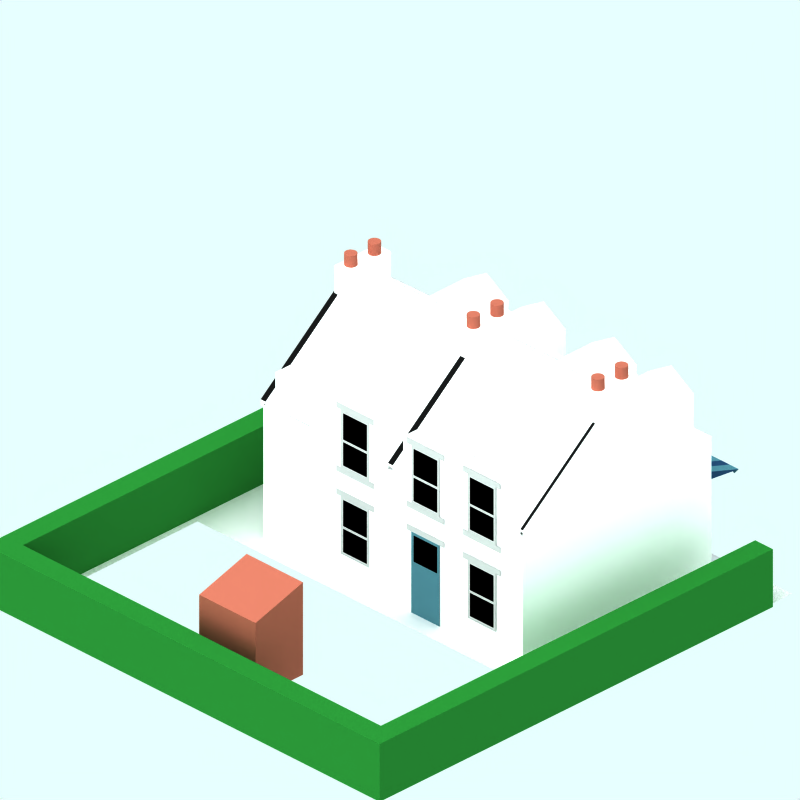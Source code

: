 # Source: 1750-book-shop-blue-snow.blend  (saved by Blender 2.56.0; exported with 4.5.12 LTS)
import bpy
from mathutils import Matrix  # noqa: F401  (used for matrix-valued properties, if any)

bpy.ops.wm.read_factory_settings(use_empty=True)
scene = bpy.context.scene
scene.name = 'z'

# ---- collections
col_collection_1 = bpy.data.collections.new('Collection 1'); scene.collection.children.link(col_collection_1)
col_collection_2 = bpy.data.collections.new('Collection 2'); scene.collection.children.link(col_collection_2)
col_collection_2.hide_render = True
col_collection_2.hide_viewport = True
col_collection_3 = bpy.data.collections.new('Collection 3'); scene.collection.children.link(col_collection_3)
col_collection_4 = bpy.data.collections.new('Collection 4'); scene.collection.children.link(col_collection_4)
col_collection_4.hide_render = True
col_collection_4.hide_viewport = True

# ---- materials (node trees are filled in below, after node groups)
mat_stone_wall = bpy.data.materials.new('Stone Wall')
mat_stone_wall.alpha_threshold = 0.0
mat_stone_wall.preview_render_type = 'CUBE'
mat_stone_wall.diffuse_color = (1.0, 0.9999, 0.9999, 1.0)
mat_stone_wall.specular_color = (1.0, 0.9999, 0.9999)
mat_stone_wall.roughness = 0.5
mat_stone_wall.line_color = (0.0, 0.0, 0.0, 1.0)
mat_interior = bpy.data.materials.new('Interior')
mat_interior.alpha_threshold = 0.0
mat_interior.preview_render_type = 'CUBE'
mat_interior.diffuse_color = (0.0001, 9.999e-05, 9.999e-05, 1.0)
mat_interior.specular_color = (1.0, 0.9999, 0.9999)
mat_interior.roughness = 0.5
mat_interior.line_color = (0.0, 0.0, 0.0, 1.0)
mat_brick = bpy.data.materials.new('Brick')
mat_brick.alpha_threshold = 0.0
mat_brick.preview_render_type = 'CUBE'
mat_brick.diffuse_color = (0.6122, 0.3304, 0.2679, 1.0)
mat_brick.specular_color = (0.0, 0.0, 0.0)
mat_brick.roughness = 0.5
mat_brick.line_color = (0.0, 0.0, 0.0, 1.0)
mat_material_001 = bpy.data.materials.new('Material.001')
mat_material_001.alpha_threshold = 0.0
mat_material_001.preview_render_type = 'CUBE'
mat_material_001.roughness = 0.5
mat_material_001.line_color = (0.0, 0.0, 0.0, 1.0)
mat_shop2_005 = bpy.data.materials.new('Shop2.005')
mat_shop2_005.alpha_threshold = 0.0
mat_shop2_005.preview_render_type = 'CUBE'
mat_shop2_005.diffuse_color = (0.118, 0.223, 0.3383, 1.0)
mat_shop2_005.specular_color = (1.0, 0.9999, 0.9999)
mat_shop2_005.roughness = 0.5
mat_shop2_005.line_color = (0.0, 0.0, 0.0, 1.0)
mat_shop2_004 = bpy.data.materials.new('Shop2.004')
mat_shop2_004.alpha_threshold = 0.0
mat_shop2_004.preview_render_type = 'CUBE'
mat_shop2_004.diffuse_color = (0.2604, 0.4366, 0.4877, 1.0)
mat_shop2_004.specular_color = (1.0, 0.9999, 0.9999)
mat_shop2_004.roughness = 0.5
mat_shop2_004.line_color = (0.0, 0.0, 0.0, 1.0)
mat_roof = bpy.data.materials.new('Roof')
mat_roof.alpha_threshold = 0.0
mat_roof.preview_render_type = 'CUBE'
mat_roof.diffuse_color = (0.6122, 0.3304, 0.2679, 1.0)
mat_roof.specular_color = (0.0, 0.0, 0.0)
mat_roof.roughness = 0.5
mat_roof.line_color = (0.0, 0.0, 0.0, 1.0)
mat_shop2_003 = bpy.data.materials.new('Shop2.003')
mat_shop2_003.alpha_threshold = 0.0
mat_shop2_003.preview_render_type = 'CUBE'
mat_shop2_003.diffuse_color = (0.2604, 0.4366, 0.4877, 1.0)
mat_shop2_003.specular_color = (1.0, 0.9999, 0.9999)
mat_shop2_003.roughness = 0.5
mat_shop2_003.line_color = (0.0, 0.0, 0.0, 1.0)
mat_windowframe = bpy.data.materials.new('WindowFrame')
mat_windowframe.alpha_threshold = 0.0
mat_windowframe.preview_render_type = 'CUBE'
mat_windowframe.diffuse_color = (0.6999, 0.7, 0.7, 1.0)
mat_windowframe.specular_color = (1.0, 0.9999, 0.9999)
mat_windowframe.roughness = 0.5
mat_windowframe.line_color = (0.0, 0.0, 0.0, 1.0)
mat_shop_text3 = bpy.data.materials.new('Shop Text3')
mat_shop_text3.alpha_threshold = 0.0
mat_shop_text3.preview_render_type = 'FLAT'
mat_shop_text3.roughness = 0.5
mat_shop_text3.line_color = (0.0, 0.0, 0.0, 1.0)
mat_material_002 = bpy.data.materials.new('Material.002')
mat_material_002.alpha_threshold = 0.0
mat_material_002.preview_render_type = 'CUBE'
mat_material_002.diffuse_color = (0.06308, 0.06308, 0.06308, 1.0)
mat_material_002.specular_color = (0.4546, 0.4405, 0.4042)
mat_material_002.roughness = 0.5
mat_material_002.line_color = (0.0, 0.0, 0.0, 1.0)
mat_pavement = bpy.data.materials.new('Pavement')
mat_pavement.alpha_threshold = 0.0
mat_pavement.preview_render_type = 'CUBE'
mat_pavement.diffuse_color = (0.8111, 0.8031, 0.8031, 1.0)
mat_pavement.specular_color = (1.0, 0.9999, 0.9999)
mat_pavement.roughness = 0.5
mat_pavement.line_color = (0.0, 0.0, 0.0, 1.0)
mat_hedge = bpy.data.materials.new('Hedge')
mat_hedge.alpha_threshold = 0.0
mat_hedge.preview_render_type = 'CUBE'
mat_hedge.diffuse_color = (0.1219, 0.4, 0.1497, 1.0)
mat_hedge.specular_color = (1.0, 0.9999, 0.9999)
mat_hedge.roughness = 0.5
mat_hedge.line_color = (0.0, 0.0, 0.0, 1.0)
mat_transparent = bpy.data.materials.new('Transparent')
mat_transparent.alpha_threshold = 0.0
mat_transparent.preview_render_type = 'FLAT'
mat_transparent.roughness = 0.5

# ---- material node trees

# ---- world
world_world = bpy.data.worlds.new('World'); scene.world = world_world
world_world.color = (0.9059, 1.0, 1.0)
world_world.use_sun_shadow = False
world_world.sun_shadow_jitter_overblur = 0.0
world_world.cycles.sampling_method = 'MANUAL'
world_world.cycles.sample_map_resolution = 256

# ---- cameras
cam_camera_001 = bpy.data.cameras.new('Camera.001')
cam_camera_001.type = 'ORTHO'
cam_camera_001.passepartout_alpha = 0.2
cam_camera_001.clip_end = 100.0
cam_camera_001.lens = 35.0
cam_camera_001.ortho_scale = 12.0
cam_camera_001.display_size = 5.91
cam_camera_001.show_passepartout = False
cam_camera_001.show_safe_areas = True
cam_camera_001.dof.focus_distance = 0.0
cam_camera_001.dof.aperture_fstop = 128.0

# ---- lights
light_lamp = bpy.data.lights.new('Lamp', 'SUN')
light_lamp.transmission_factor = 0.0
light_lamp.angle = 1.571
light_lamp.energy = 0.028
light_lamp.shadow_buffer_clip_start = 0.5
light_lamp.shadow_soft_size = 1.0
light_lamp.shadow_cascade_max_distance = 1000.0
light_lamp.cycles.use_multiple_importance_sampling = False

# ---- meshes
me_cube_019 = bpy.data.meshes.new('Cube.019')
me_cube_019.from_pydata([(-3.839, -2.071, 6.3), (-3.854, -2.083, 6.3), (-3.872, -2.092, 6.3), (-3.89, -2.098, 6.3), (-3.91, -2.1, 6.3), (-3.93, -2.098, 6.3), (-3.948, -2.092, 6.3), (-3.966, -2.083, 6.3), (-3.981, -2.071, 6.3), (-3.993, -2.056, 6.3), (-4.002, -2.038, 6.3), (-4.008, -2.02, 6.3), (-4.01, -2.0, 6.3), (-4.008, -1.98, 6.3), (-4.002, -1.962, 6.3), (-3.993, -1.944, 6.3), (-3.981, -1.929, 6.3), (-3.966, -1.917, 6.3), (-3.948, -1.908, 6.3), (-3.93, -1.902, 6.3), (-3.91, -1.9, 6.3), (-3.89, -1.902, 6.3), (-3.872, -1.908, 6.3), (-3.854, -1.917, 6.3), (-3.839, -1.929, 6.3), (-3.827, -1.944, 6.3), (-3.818, -1.962, 6.3), (-3.812, -1.98, 6.3), (-3.81, -2.0, 6.3), (-3.812, -2.02, 6.3), (-3.818, -2.038, 6.3), (-3.827, -2.056, 6.3), (-3.839, -2.071, 6.5), (-3.854, -2.083, 6.5), (-3.872, -2.092, 6.5), (-3.89, -2.098, 6.5), (-3.91, -2.1, 6.5), (-3.93, -2.098, 6.5), (-3.948, -2.092, 6.5), (-3.966, -2.083, 6.5), (-3.981, -2.071, 6.5), (-3.993, -2.056, 6.5), (-4.002, -2.038, 6.5), (-4.008, -2.02, 6.5), (-4.01, -2.0, 6.5), (-4.008, -1.98, 6.5), (-4.002, -1.962, 6.5), (-3.993, -1.944, 6.5), (-3.981, -1.929, 6.5), (-3.966, -1.917, 6.5), (-3.948, -1.908, 6.5), (-3.93, -1.902, 6.5), (-3.91, -1.9, 6.5), (-3.89, -1.902, 6.5), (-3.872, -1.908, 6.5), (-3.854, -1.917, 6.5), (-3.839, -1.929, 6.5), (-3.827, -1.944, 6.5), (-3.818, -1.962, 6.5), (-3.812, -1.98, 6.5), (-3.81, -2.0, 6.5), (-3.812, -2.02, 6.5), (-3.818, -2.038, 6.5), (-3.827, -2.056, 6.5), (-3.91, -2.0, 6.5), (-3.91, -2.5, 6.5), (-3.827, -2.556, 6.5), (-3.818, -2.538, 6.5), (-3.812, -2.52, 6.5), (-3.81, -2.5, 6.5), (-3.812, -2.48, 6.5), (-3.818, -2.462, 6.5), (-3.827, -2.444, 6.5), (-3.839, -2.429, 6.5), (-3.854, -2.417, 6.5), (-3.872, -2.408, 6.5), (-3.89, -2.402, 6.5), (-3.91, -2.4, 6.5), (-3.93, -2.402, 6.5), (-3.948, -2.408, 6.5), (-3.966, -2.417, 6.5), (-3.981, -2.429, 6.5), (-3.993, -2.444, 6.5), (-4.002, -2.462, 6.5), (-4.008, -2.48, 6.5), (-4.01, -2.5, 6.5), (-4.008, -2.52, 6.5), (-4.002, -2.538, 6.5), (-3.993, -2.556, 6.5), (-3.981, -2.571, 6.5), (-3.966, -2.583, 6.5), (-3.948, -2.592, 6.5), (-3.93, -2.598, 6.5), (-3.91, -2.6, 6.5), (-3.89, -2.598, 6.5), (-3.872, -2.592, 6.5), (-3.854, -2.583, 6.5), (-3.839, -2.571, 6.5), (-3.827, -2.556, 6.3), (-3.818, -2.538, 6.3), (-3.812, -2.52, 6.3), (-3.81, -2.5, 6.3), (-3.812, -2.48, 6.3), (-3.818, -2.462, 6.3), (-3.827, -2.444, 6.3), (-3.839, -2.429, 6.3), (-3.854, -2.417, 6.3), (-3.872, -2.408, 6.3), (-3.89, -2.402, 6.3), (-3.91, -2.4, 6.3), (-3.93, -2.402, 6.3), (-3.948, -2.408, 6.3), (-3.966, -2.417, 6.3), (-3.981, -2.429, 6.3), (-3.993, -2.444, 6.3), (-4.002, -2.462, 6.3), (-4.008, -2.48, 6.3), (-4.01, -2.5, 6.3), (-4.008, -2.52, 6.3), (-4.002, -2.538, 6.3), (-3.993, -2.556, 6.3), (-3.981, -2.571, 6.3), (-3.966, -2.583, 6.3), (-3.948, -2.592, 6.3), (-3.93, -2.598, 6.3), (-3.91, -2.6, 6.3), (-3.89, -2.598, 6.3), (-3.872, -2.592, 6.3), (-3.854, -2.583, 6.3), (-3.839, -2.571, 6.3), (-3.76, -2.7, 5.7), (-4.06, -2.7, 5.7), (-4.06, -1.8, 5.7), (-3.76, -1.8, 5.7), (-3.76, -2.7, 6.3), (-4.06, -2.7, 6.3), (-4.06, -1.8, 6.3), (-3.76, -1.8, 6.3)], [], [(64, 33, 32), (64, 34, 33), (64, 35, 34), (64, 36, 35), (64, 37, 36), (64, 38, 37), (64, 39, 38), (64, 40, 39), (64, 41, 40), (64, 42, 41), (64, 43, 42), (64, 44, 43), (64, 45, 44), (64, 46, 45), (64, 47, 46), (64, 48, 47), (64, 49, 48), (64, 50, 49), (64, 51, 50), (64, 52, 51), (64, 53, 52), (64, 54, 53), (64, 55, 54), (64, 56, 55), (64, 57, 56), (64, 58, 57), (64, 59, 58), (64, 60, 59), (64, 61, 60), (64, 62, 61), (64, 63, 62), (64, 32, 63), (0, 32, 33, 1), (1, 33, 34, 2), (2, 34, 35, 3), (3, 35, 36, 4), (4, 36, 37, 5), (5, 37, 38, 6), (6, 38, 39, 7), (7, 39, 40, 8), (8, 40, 41, 9), (9, 41, 42, 10), (10, 42, 43, 11), (11, 43, 44, 12), (12, 44, 45, 13), (13, 45, 46, 14), (14, 46, 47, 15), (15, 47, 48, 16), (16, 48, 49, 17), (17, 49, 50, 18), (18, 50, 51, 19), (19, 51, 52, 20), (20, 52, 53, 21), (21, 53, 54, 22), (22, 54, 55, 23), (23, 55, 56, 24), (24, 56, 57, 25), (25, 57, 58, 26), (26, 58, 59, 27), (27, 59, 60, 28), (28, 60, 61, 29), (29, 61, 62, 30), (30, 62, 63, 31), (32, 0, 31, 63), (98, 66, 97, 129), (99, 67, 66, 98), (100, 68, 67, 99), (101, 69, 68, 100), (102, 70, 69, 101), (103, 71, 70, 102), (104, 72, 71, 103), (105, 73, 72, 104), (106, 74, 73, 105), (107, 75, 74, 106), (108, 76, 75, 107), (109, 77, 76, 108), (110, 78, 77, 109), (111, 79, 78, 110), (112, 80, 79, 111), (113, 81, 80, 112), (114, 82, 81, 113), (115, 83, 82, 114), (116, 84, 83, 115), (117, 85, 84, 116), (118, 86, 85, 117), (119, 87, 86, 118), (120, 88, 87, 119), (121, 89, 88, 120), (122, 90, 89, 121), (123, 91, 90, 122), (124, 92, 91, 123), (125, 93, 92, 124), (126, 94, 93, 125), (127, 95, 94, 126), (128, 96, 95, 127), (129, 97, 96, 128), (65, 97, 66), (65, 66, 67), (65, 67, 68), (65, 68, 69), (65, 69, 70), (65, 70, 71), (65, 71, 72), (65, 72, 73), (65, 73, 74), (65, 74, 75), (65, 75, 76), (65, 76, 77), (65, 77, 78), (65, 78, 79), (65, 79, 80), (65, 80, 81), (65, 81, 82), (65, 82, 83), (65, 83, 84), (65, 84, 85), (65, 85, 86), (65, 86, 87), (65, 87, 88), (65, 88, 89), (65, 89, 90), (65, 90, 91), (65, 91, 92), (65, 92, 93), (65, 93, 94), (65, 94, 95), (65, 95, 96), (65, 96, 97), (130, 131, 132, 133), (134, 137, 136, 135), (130, 134, 135, 131), (131, 135, 136, 132), (132, 136, 137, 133), (134, 130, 133, 137)])
me_cube_019.polygons.foreach_set('material_index', [2, 2, 2, 2, 2, 2, 2, 2, 2, 2, 2, 2, 2, 2, 2, 2, 2, 2, 2, 2, 2, 2, 2, 2, 2, 2, 2, 2, 2, 2, 2, 2, 2, 2, 2, 2, 2, 2, 2, 2, 2, 2, 2, 2, 2, 2, 2, 2, 2, 2, 2, 2, 2, 2, 2, 2, 2, 2, 2, 2, 2, 2, 2, 2, 2, 2, 2, 2, 2, 2, 2, 2, 2, 2, 2, 2, 2, 2, 2, 2, 2, 2, 2, 2, 2, 2, 2, 2, 2, 2, 2, 2, 2, 2, 2, 2, 2, 2, 2, 2, 2, 2, 2, 2, 2, 2, 2, 2, 2, 2, 2, 2, 2, 2, 2, 2, 2, 2, 2, 2, 2, 2, 2, 2, 2, 2, 2, 2, 0, 0, 0, 0, 0, 0])
me_cube_019.materials.append(mat_stone_wall)
me_cube_019.materials.append(mat_interior)
me_cube_019.materials.append(mat_brick)
me_cube_019.use_remesh_preserve_volume = False
me_cube_019.use_remesh_preserve_attributes = False
me_cube_019.use_mirror_vertex_groups = False
me_cube_019.update()
me_cube_018 = bpy.data.meshes.new('Cube.018')
me_cube_018.from_pydata([(-3.839, -2.071, 6.3), (-3.854, -2.083, 6.3), (-3.872, -2.092, 6.3), (-3.89, -2.098, 6.3), (-3.91, -2.1, 6.3), (-3.93, -2.098, 6.3), (-3.948, -2.092, 6.3), (-3.966, -2.083, 6.3), (-3.981, -2.071, 6.3), (-3.993, -2.056, 6.3), (-4.002, -2.038, 6.3), (-4.008, -2.02, 6.3), (-4.01, -2.0, 6.3), (-4.008, -1.98, 6.3), (-4.002, -1.962, 6.3), (-3.993, -1.944, 6.3), (-3.981, -1.929, 6.3), (-3.966, -1.917, 6.3), (-3.948, -1.908, 6.3), (-3.93, -1.902, 6.3), (-3.91, -1.9, 6.3), (-3.89, -1.902, 6.3), (-3.872, -1.908, 6.3), (-3.854, -1.917, 6.3), (-3.839, -1.929, 6.3), (-3.827, -1.944, 6.3), (-3.818, -1.962, 6.3), (-3.812, -1.98, 6.3), (-3.81, -2.0, 6.3), (-3.812, -2.02, 6.3), (-3.818, -2.038, 6.3), (-3.827, -2.056, 6.3), (-3.839, -2.071, 6.5), (-3.854, -2.083, 6.5), (-3.872, -2.092, 6.5), (-3.89, -2.098, 6.5), (-3.91, -2.1, 6.5), (-3.93, -2.098, 6.5), (-3.948, -2.092, 6.5), (-3.966, -2.083, 6.5), (-3.981, -2.071, 6.5), (-3.993, -2.056, 6.5), (-4.002, -2.038, 6.5), (-4.008, -2.02, 6.5), (-4.01, -2.0, 6.5), (-4.008, -1.98, 6.5), (-4.002, -1.962, 6.5), (-3.993, -1.944, 6.5), (-3.981, -1.929, 6.5), (-3.966, -1.917, 6.5), (-3.948, -1.908, 6.5), (-3.93, -1.902, 6.5), (-3.91, -1.9, 6.5), (-3.89, -1.902, 6.5), (-3.872, -1.908, 6.5), (-3.854, -1.917, 6.5), (-3.839, -1.929, 6.5), (-3.827, -1.944, 6.5), (-3.818, -1.962, 6.5), (-3.812, -1.98, 6.5), (-3.81, -2.0, 6.5), (-3.812, -2.02, 6.5), (-3.818, -2.038, 6.5), (-3.827, -2.056, 6.5), (-3.91, -2.0, 6.5), (-3.91, -2.5, 6.5), (-3.827, -2.556, 6.5), (-3.818, -2.538, 6.5), (-3.812, -2.52, 6.5), (-3.81, -2.5, 6.5), (-3.812, -2.48, 6.5), (-3.818, -2.462, 6.5), (-3.827, -2.444, 6.5), (-3.839, -2.429, 6.5), (-3.854, -2.417, 6.5), (-3.872, -2.408, 6.5), (-3.89, -2.402, 6.5), (-3.91, -2.4, 6.5), (-3.93, -2.402, 6.5), (-3.948, -2.408, 6.5), (-3.966, -2.417, 6.5), (-3.981, -2.429, 6.5), (-3.993, -2.444, 6.5), (-4.002, -2.462, 6.5), (-4.008, -2.48, 6.5), (-4.01, -2.5, 6.5), (-4.008, -2.52, 6.5), (-4.002, -2.538, 6.5), (-3.993, -2.556, 6.5), (-3.981, -2.571, 6.5), (-3.966, -2.583, 6.5), (-3.948, -2.592, 6.5), (-3.93, -2.598, 6.5), (-3.91, -2.6, 6.5), (-3.89, -2.598, 6.5), (-3.872, -2.592, 6.5), (-3.854, -2.583, 6.5), (-3.839, -2.571, 6.5), (-3.827, -2.556, 6.3), (-3.818, -2.538, 6.3), (-3.812, -2.52, 6.3), (-3.81, -2.5, 6.3), (-3.812, -2.48, 6.3), (-3.818, -2.462, 6.3), (-3.827, -2.444, 6.3), (-3.839, -2.429, 6.3), (-3.854, -2.417, 6.3), (-3.872, -2.408, 6.3), (-3.89, -2.402, 6.3), (-3.91, -2.4, 6.3), (-3.93, -2.402, 6.3), (-3.948, -2.408, 6.3), (-3.966, -2.417, 6.3), (-3.981, -2.429, 6.3), (-3.993, -2.444, 6.3), (-4.002, -2.462, 6.3), (-4.008, -2.48, 6.3), (-4.01, -2.5, 6.3), (-4.008, -2.52, 6.3), (-4.002, -2.538, 6.3), (-3.993, -2.556, 6.3), (-3.981, -2.571, 6.3), (-3.966, -2.583, 6.3), (-3.948, -2.592, 6.3), (-3.93, -2.598, 6.3), (-3.91, -2.6, 6.3), (-3.89, -2.598, 6.3), (-3.872, -2.592, 6.3), (-3.854, -2.583, 6.3), (-3.839, -2.571, 6.3), (-3.76, -2.7, 5.7), (-4.06, -2.7, 5.7), (-4.06, -1.8, 5.7), (-3.76, -1.8, 5.7), (-3.76, -2.7, 6.3), (-4.06, -2.7, 6.3), (-4.06, -1.8, 6.3), (-3.76, -1.8, 6.3)], [], [(64, 33, 32), (64, 34, 33), (64, 35, 34), (64, 36, 35), (64, 37, 36), (64, 38, 37), (64, 39, 38), (64, 40, 39), (64, 41, 40), (64, 42, 41), (64, 43, 42), (64, 44, 43), (64, 45, 44), (64, 46, 45), (64, 47, 46), (64, 48, 47), (64, 49, 48), (64, 50, 49), (64, 51, 50), (64, 52, 51), (64, 53, 52), (64, 54, 53), (64, 55, 54), (64, 56, 55), (64, 57, 56), (64, 58, 57), (64, 59, 58), (64, 60, 59), (64, 61, 60), (64, 62, 61), (64, 63, 62), (64, 32, 63), (0, 32, 33, 1), (1, 33, 34, 2), (2, 34, 35, 3), (3, 35, 36, 4), (4, 36, 37, 5), (5, 37, 38, 6), (6, 38, 39, 7), (7, 39, 40, 8), (8, 40, 41, 9), (9, 41, 42, 10), (10, 42, 43, 11), (11, 43, 44, 12), (12, 44, 45, 13), (13, 45, 46, 14), (14, 46, 47, 15), (15, 47, 48, 16), (16, 48, 49, 17), (17, 49, 50, 18), (18, 50, 51, 19), (19, 51, 52, 20), (20, 52, 53, 21), (21, 53, 54, 22), (22, 54, 55, 23), (23, 55, 56, 24), (24, 56, 57, 25), (25, 57, 58, 26), (26, 58, 59, 27), (27, 59, 60, 28), (28, 60, 61, 29), (29, 61, 62, 30), (30, 62, 63, 31), (32, 0, 31, 63), (98, 66, 97, 129), (99, 67, 66, 98), (100, 68, 67, 99), (101, 69, 68, 100), (102, 70, 69, 101), (103, 71, 70, 102), (104, 72, 71, 103), (105, 73, 72, 104), (106, 74, 73, 105), (107, 75, 74, 106), (108, 76, 75, 107), (109, 77, 76, 108), (110, 78, 77, 109), (111, 79, 78, 110), (112, 80, 79, 111), (113, 81, 80, 112), (114, 82, 81, 113), (115, 83, 82, 114), (116, 84, 83, 115), (117, 85, 84, 116), (118, 86, 85, 117), (119, 87, 86, 118), (120, 88, 87, 119), (121, 89, 88, 120), (122, 90, 89, 121), (123, 91, 90, 122), (124, 92, 91, 123), (125, 93, 92, 124), (126, 94, 93, 125), (127, 95, 94, 126), (128, 96, 95, 127), (129, 97, 96, 128), (65, 97, 66), (65, 66, 67), (65, 67, 68), (65, 68, 69), (65, 69, 70), (65, 70, 71), (65, 71, 72), (65, 72, 73), (65, 73, 74), (65, 74, 75), (65, 75, 76), (65, 76, 77), (65, 77, 78), (65, 78, 79), (65, 79, 80), (65, 80, 81), (65, 81, 82), (65, 82, 83), (65, 83, 84), (65, 84, 85), (65, 85, 86), (65, 86, 87), (65, 87, 88), (65, 88, 89), (65, 89, 90), (65, 90, 91), (65, 91, 92), (65, 92, 93), (65, 93, 94), (65, 94, 95), (65, 95, 96), (65, 96, 97), (130, 131, 132, 133), (134, 137, 136, 135), (130, 134, 135, 131), (131, 135, 136, 132), (132, 136, 137, 133), (134, 130, 133, 137)])
me_cube_018.polygons.foreach_set('material_index', [2, 2, 2, 2, 2, 2, 2, 2, 2, 2, 2, 2, 2, 2, 2, 2, 2, 2, 2, 2, 2, 2, 2, 2, 2, 2, 2, 2, 2, 2, 2, 2, 2, 2, 2, 2, 2, 2, 2, 2, 2, 2, 2, 2, 2, 2, 2, 2, 2, 2, 2, 2, 2, 2, 2, 2, 2, 2, 2, 2, 2, 2, 2, 2, 2, 2, 2, 2, 2, 2, 2, 2, 2, 2, 2, 2, 2, 2, 2, 2, 2, 2, 2, 2, 2, 2, 2, 2, 2, 2, 2, 2, 2, 2, 2, 2, 2, 2, 2, 2, 2, 2, 2, 2, 2, 2, 2, 2, 2, 2, 2, 2, 2, 2, 2, 2, 2, 2, 2, 2, 2, 2, 2, 2, 2, 2, 2, 2, 0, 0, 0, 0, 0, 0])
me_cube_018.materials.append(mat_stone_wall)
me_cube_018.materials.append(mat_interior)
me_cube_018.materials.append(mat_brick)
me_cube_018.use_remesh_preserve_volume = False
me_cube_018.use_remesh_preserve_attributes = False
me_cube_018.use_mirror_vertex_groups = False
me_cube_018.update()
me_cube_017 = bpy.data.meshes.new('Cube.017')
me_cube_017.from_pydata([(-4.25, 1.4, 1.448), (-4.25, 3.077, 1.448), (-0.25, 3.077, 1.448), (-0.25, 1.4, 1.448), (-2.25, 4.677, 1.448), (-0.25, -0.4467, 1.448), (-4.25, -0.4467, 1.448), (-4.25, 1.4, 0.4), (-0.25, 1.4, 0.4), (-0.25, -0.4467, 0.4), (-4.25, -0.4467, 0.4), (-3.95, 1.4, 0.4), (-3.95, -0.4467, 0.4), (-3.95, -0.4467, -0.2), (-3.95, 1.4, -0.2), (-3.95, -0.4467, -2.3), (-3.95, 1.4, -2.3), (-4.25, -0.4467, -2.3), (-4.25, -0.4467, -0.2), (-0.25, -0.4467, -2.3), (-0.25, -0.4467, -0.2), (-0.25, 1.4, -0.2), (-0.25, 1.4, -2.3), (-4.25, 1.4, -0.2), (-4.25, 1.4, -2.3), (-4.25, 1.4, -2.9), (-0.25, 1.4, -2.9), (-0.25, -0.4467, -2.9), (-4.25, -0.4467, -2.9), (-3.95, 1.4, -2.9), (-3.95, -0.4467, -2.9), (-4.25, -0.4467, -20.75), (-0.25, -0.4467, -20.75), (-2.25, 4.677, -20.75), (-0.25, 1.4, -20.75), (-0.25, 3.077, -20.75), (-4.25, 3.077, -20.75), (-4.25, 1.4, -20.75)], [], [(1, 0, 3, 2), (1, 4, 2), (3, 0, 6, 5), (11, 14, 13, 12), (7, 23, 14, 11), (10, 7, 11, 12), (23, 18, 13, 14), (23, 24, 17, 18), (21, 8, 9, 20), (22, 21, 20, 19), (34, 26, 27, 32), (26, 22, 19, 27), (25, 37, 31, 28), (25, 28, 30, 29), (17, 24, 16, 15), (24, 25, 29, 16), (16, 29, 30, 15), (34, 37, 31, 32), (36, 33, 35), (34, 35, 36, 37), (1, 23, 7), (1, 36, 24, 23), (24, 36, 25), (25, 36, 37), (2, 8, 21), (2, 21, 22, 35), (22, 26, 35), (26, 34, 35), (2, 35, 33, 4), (1, 4, 33, 36), (0, 1, 7), (0, 7, 10, 6), (2, 3, 8), (3, 5, 9, 8), (7, 10, 18, 23)])
me_cube_017.polygons.foreach_set('material_index', [0, 0, 0, 0, 0, 0, 0, 0, 0, 0, 0, 0, 0, 0, 0, 0, 0, 0, 0, 0, 0, 0, 0, 0, 0, 0, 0, 0, 1, 1, 0, 0, 0, 0, 0])
me_cube_017.materials.append(mat_stone_wall)
me_cube_017.materials.append(mat_material_001)
me_cube_017.materials.append(mat_material_001)
me_cube_017.use_remesh_preserve_volume = False
me_cube_017.use_remesh_preserve_attributes = False
me_cube_017.use_mirror_vertex_groups = False
me_cube_017.update()
me_cube_016 = bpy.data.meshes.new('Cube.016')
me_cube_016.from_pydata([(-4.25, 1.4, 1.448), (-4.25, 3.077, 1.448), (-0.25, 3.077, 1.448), (-0.25, 1.4, 1.448), (-2.25, 4.677, 1.448), (-0.25, -0.4467, 1.448), (-4.25, -0.4467, 1.448), (-4.25, 1.4, 0.4), (-0.25, 1.4, 0.4), (-0.25, -0.4467, 0.4), (-4.25, -0.4467, 0.4), (-3.95, 1.4, 0.4), (-3.95, -0.4467, 0.4), (-3.95, -0.4467, -0.2), (-3.95, 1.4, -0.2), (-3.95, -0.4467, -2.3), (-3.95, 1.4, -2.3), (-4.25, -0.4467, -2.3), (-4.25, -0.4467, -0.2), (-0.25, -0.4467, -2.3), (-0.25, -0.4467, -0.2), (-0.25, 1.4, -0.2), (-0.25, 1.4, -2.3), (-4.25, 1.4, -0.2), (-4.25, 1.4, -2.3), (-4.25, 1.4, -2.9), (-0.25, 1.4, -2.9), (-0.25, -0.4467, -2.9), (-4.25, -0.4467, -2.9), (-3.95, 1.4, -2.9), (-3.95, -0.4467, -2.9), (-4.25, -0.4467, -20.75), (-0.25, -0.4467, -20.75), (-2.25, 4.677, -20.75), (-0.25, 1.4, -20.75), (-0.25, 3.077, -20.75), (-4.25, 3.077, -20.75), (-4.25, 1.4, -20.75)], [], [(1, 0, 3, 2), (1, 4, 2), (3, 0, 6, 5), (11, 14, 13, 12), (7, 23, 14, 11), (10, 7, 11, 12), (23, 18, 13, 14), (23, 24, 17, 18), (21, 8, 9, 20), (22, 21, 20, 19), (34, 26, 27, 32), (26, 22, 19, 27), (25, 37, 31, 28), (25, 28, 30, 29), (17, 24, 16, 15), (24, 25, 29, 16), (16, 29, 30, 15), (34, 37, 31, 32), (36, 33, 35), (34, 35, 36, 37), (1, 23, 7), (1, 36, 24, 23), (24, 36, 25), (25, 36, 37), (2, 8, 21), (2, 21, 22, 35), (22, 26, 35), (26, 34, 35), (2, 35, 33, 4), (1, 4, 33, 36), (0, 1, 7), (0, 7, 10, 6), (2, 3, 8), (3, 5, 9, 8), (7, 10, 18, 23)])
me_cube_016.polygons.foreach_set('material_index', [0, 0, 0, 0, 0, 0, 0, 0, 0, 0, 0, 0, 0, 0, 0, 0, 0, 0, 0, 0, 0, 0, 0, 0, 0, 0, 0, 0, 1, 1, 0, 0, 0, 0, 0])
me_cube_016.materials.append(mat_stone_wall)
me_cube_016.materials.append(mat_material_001)
me_cube_016.materials.append(mat_material_001)
me_cube_016.use_remesh_preserve_volume = False
me_cube_016.use_remesh_preserve_attributes = False
me_cube_016.use_mirror_vertex_groups = False
me_cube_016.update()
me_cube_015 = bpy.data.meshes.new('Cube.015')
me_cube_015.from_pydata([(-4.25, 1.4, 1.448), (-4.25, 3.077, 1.448), (-0.25, 3.077, 1.448), (-0.25, 1.4, 1.448), (-2.25, 4.677, 1.448), (-0.25, -0.4467, 1.448), (-4.25, -0.4467, 1.448), (-4.25, 1.4, 0.4), (-0.25, 1.4, 0.4), (-0.25, -0.4467, 0.4), (-4.25, -0.4467, 0.4), (-3.95, 1.4, 0.4), (-3.95, -0.4467, 0.4), (-3.95, -0.4467, -0.2), (-3.95, 1.4, -0.2), (-3.95, -0.4467, -2.3), (-3.95, 1.4, -2.3), (-4.25, -0.4467, -2.3), (-4.25, -0.4467, -0.2), (-0.25, -0.4467, -2.3), (-0.25, -0.4467, -0.2), (-0.25, 1.4, -0.2), (-0.25, 1.4, -2.3), (-4.25, 1.4, -0.2), (-4.25, 1.4, -2.3), (-4.25, 1.4, -2.9), (-0.25, 1.4, -2.9), (-0.25, -0.4467, -2.9), (-4.25, -0.4467, -2.9), (-3.95, 1.4, -2.9), (-3.95, -0.4467, -2.9), (-4.25, -0.4467, -20.75), (-0.25, -0.4467, -20.75), (-2.25, 4.677, -20.75), (-0.25, 1.4, -20.75), (-0.25, 3.077, -20.75), (-4.25, 3.077, -20.75), (-4.25, 1.4, -20.75)], [], [(1, 0, 3, 2), (1, 4, 2), (3, 0, 6, 5), (11, 14, 13, 12), (7, 23, 14, 11), (10, 7, 11, 12), (23, 18, 13, 14), (23, 24, 17, 18), (21, 8, 9, 20), (22, 21, 20, 19), (34, 26, 27, 32), (26, 22, 19, 27), (25, 37, 31, 28), (25, 28, 30, 29), (17, 24, 16, 15), (24, 25, 29, 16), (16, 29, 30, 15), (34, 37, 31, 32), (36, 33, 35), (34, 35, 36, 37), (1, 23, 7), (1, 36, 24, 23), (24, 36, 25), (25, 36, 37), (2, 8, 21), (2, 21, 22, 35), (22, 26, 35), (26, 34, 35), (2, 35, 33, 4), (1, 4, 33, 36), (0, 1, 7), (0, 7, 10, 6), (2, 3, 8), (3, 5, 9, 8), (7, 10, 18, 23)])
me_cube_015.polygons.foreach_set('material_index', [0, 0, 0, 0, 0, 0, 0, 0, 0, 0, 0, 0, 0, 0, 0, 0, 0, 0, 0, 0, 0, 0, 0, 0, 0, 0, 0, 0, 1, 1, 0, 0, 0, 0, 0])
me_cube_015.materials.append(mat_stone_wall)
me_cube_015.materials.append(mat_material_001)
me_cube_015.materials.append(mat_material_001)
me_cube_015.use_remesh_preserve_volume = False
me_cube_015.use_remesh_preserve_attributes = False
me_cube_015.use_mirror_vertex_groups = False
me_cube_015.update()
me_cube_014 = bpy.data.meshes.new('Cube.014')
me_cube_014.from_pydata([(-4.25, 1.4, 1.448), (-4.25, 3.077, 1.448), (-0.25, 3.077, 1.448), (-0.25, 1.4, 1.448), (-2.25, 4.677, 1.448), (-0.25, -0.4467, 1.448), (-4.25, -0.4467, 1.448), (-4.25, 1.4, 0.4), (-0.25, 1.4, 0.4), (-0.25, -0.4467, 0.4), (-4.25, -0.4467, 0.4), (-3.95, 1.4, 0.4), (-3.95, -0.4467, 0.4), (-3.95, -0.4467, -0.2), (-3.95, 1.4, -0.2), (-3.95, -0.4467, -2.3), (-3.95, 1.4, -2.3), (-4.25, -0.4467, -2.3), (-4.25, -0.4467, -0.2), (-0.25, -0.4467, -2.3), (-0.25, -0.4467, -0.2), (-0.25, 1.4, -0.2), (-0.25, 1.4, -2.3), (-4.25, 1.4, -0.2), (-4.25, 1.4, -2.3), (-4.25, 1.4, -2.9), (-0.25, 1.4, -2.9), (-0.25, -0.4467, -2.9), (-4.25, -0.4467, -2.9), (-3.95, 1.4, -2.9), (-3.95, -0.4467, -2.9), (-4.25, -0.4467, -20.75), (-0.25, -0.4467, -20.75), (-2.25, 4.677, -20.75), (-0.25, 1.4, -20.75), (-0.25, 3.077, -20.75), (-4.25, 3.077, -20.75), (-4.25, 1.4, -20.75)], [], [(1, 0, 3, 2), (1, 4, 2), (3, 0, 6, 5), (11, 14, 13, 12), (7, 23, 14, 11), (10, 7, 11, 12), (23, 18, 13, 14), (23, 24, 17, 18), (21, 8, 9, 20), (22, 21, 20, 19), (34, 26, 27, 32), (26, 22, 19, 27), (25, 37, 31, 28), (25, 28, 30, 29), (17, 24, 16, 15), (24, 25, 29, 16), (16, 29, 30, 15), (34, 37, 31, 32), (36, 33, 35), (34, 35, 36, 37), (1, 23, 7), (1, 36, 24, 23), (24, 36, 25), (25, 36, 37), (2, 8, 21), (2, 21, 22, 35), (22, 26, 35), (26, 34, 35), (2, 35, 33, 4), (1, 4, 33, 36), (0, 1, 7), (0, 7, 10, 6), (2, 3, 8), (3, 5, 9, 8), (7, 10, 18, 23)])
me_cube_014.polygons.foreach_set('material_index', [0, 0, 0, 0, 0, 0, 0, 0, 0, 0, 0, 0, 0, 0, 0, 0, 0, 0, 0, 0, 0, 0, 0, 0, 0, 0, 0, 0, 1, 1, 0, 0, 0, 0, 0])
me_cube_014.materials.append(mat_stone_wall)
me_cube_014.materials.append(mat_material_001)
me_cube_014.materials.append(mat_material_001)
me_cube_014.use_remesh_preserve_volume = False
me_cube_014.use_remesh_preserve_attributes = False
me_cube_014.use_mirror_vertex_groups = False
me_cube_014.update()
me_cube_013 = bpy.data.meshes.new('Cube.013')
me_cube_013.from_pydata([(0.03241, 0.1182, 0.007353), (0.03241, -0.06753, 0.007353), (-0.8222, -0.1655, 0.007353), (0.03241, 0.1182, 0.4625), (0.03241, -0.06754, 0.4625), (-0.8222, -0.1655, 0.4625), (-0.8222, -0.2681, 0.2113), (-0.8222, -0.2681, 0.2585), (-0.8222, -0.1655, 0.8621), (0.03241, -0.06754, 0.8621), (0.03241, 0.1182, 0.8621), (-0.8222, -0.2689, 0.6848), (-0.8222, -0.2689, 0.6346), (-0.8222, -0.2689, -0.2112), (-0.8222, -0.2689, -0.161), (0.03241, 0.1182, 0.01632), (0.03241, -0.06754, 0.01632), (-0.8222, -0.1655, 0.01632), (-0.8222, -0.2681, -0.5873), (-0.8222, -0.2681, -0.6345), (-0.8222, -0.1655, -0.3833), (0.03241, -0.06754, -0.3833), (0.03241, 0.1182, -0.3833), (-0.8222, -0.1655, -0.8385), (0.03241, -0.06753, -0.8385), (0.03241, 0.1182, -0.8385), (0.03241, 0.1182, -1.684), (0.03241, -0.06753, -1.684), (-0.8222, -0.1655, -1.684), (0.03241, 0.1182, -1.229), (0.03241, -0.06754, -1.229), (-0.8222, -0.1655, -1.229), (-0.8222, -0.2681, -1.48), (-0.8222, -0.2681, -1.433), (-0.8222, -0.1655, -0.8295), (0.03241, -0.06754, -0.8295), (0.03241, 0.1182, -0.8295), (-0.8222, -0.2689, -1.007), (-0.8222, -0.2689, -1.057), (-0.8222, -0.2689, -1.909), (-0.8222, -0.2689, -1.859), (0.03241, 0.1182, -1.682), (0.03241, -0.06754, -1.682), (-0.8222, -0.1655, -1.682), (-0.8222, -0.2681, -2.286), (-0.8222, -0.2681, -2.333), (-0.8222, -0.1655, -2.082), (0.03241, -0.06754, -2.082), (0.03241, 0.1182, -2.082), (-0.8222, -0.1655, -2.537), (0.03241, -0.06754, -2.537), (0.03241, 0.1182, -2.537), (0.03241, 0.1182, 0.8546), (0.03241, -0.06753, 0.8546), (-0.8222, -0.1655, 0.8546), (0.03241, 0.1182, 1.31), (0.03241, -0.06754, 1.31), (-0.8222, -0.1655, 1.31), (-0.8222, -0.2681, 1.059), (-0.8222, -0.2681, 1.106), (-0.8222, -0.1655, 1.709), (0.03241, -0.06754, 1.709), (0.03241, 0.1182, 1.709), (-0.8222, -0.2689, 1.532), (-0.8222, -0.2689, 1.482), (-0.8222, -0.2689, 2.334), (-0.8222, -0.2689, 2.384), (0.03241, 0.1182, 2.562), (0.03241, -0.06753, 2.562), (-0.8222, -0.1655, 2.562), (-0.8222, -0.2681, 1.958), (-0.8222, -0.2681, 1.911), (-0.8222, -0.1655, 2.162), (0.03241, -0.06754, 2.162), (0.03241, 0.1182, 2.162), (-0.8222, -0.1655, 1.707), (0.03241, -0.06753, 1.707), (0.03241, 0.1182, 1.707), (0.03241, 0.1182, 2.553), (0.03241, -0.06753, 2.553), (-0.8222, -0.1655, 2.553), (0.03241, 0.1182, 3.008), (0.03241, -0.06754, 3.008), (-0.8222, -0.1655, 3.008), (-0.8222, -0.2681, 2.757), (-0.8222, -0.2681, 2.804), (-0.8222, -0.1655, 3.408), (0.03241, -0.06753, 3.408), (0.03241, 0.1182, 3.408), (-0.8222, -0.2689, 3.23), (-0.8222, -0.2689, 3.18), (-0.8222, -0.2689, 4.026), (-0.8222, -0.2689, 4.076), (0.03241, 0.1182, 4.253), (0.03241, -0.06753, 4.253), (-0.8222, -0.1655, 4.253), (-0.8222, -0.2681, 3.65), (-0.8222, -0.2681, 3.603), (-0.8222, -0.1655, 3.854), (0.03241, -0.06754, 3.854), (0.03241, 0.1182, 3.854), (-0.8222, -0.1655, 3.399), (0.03241, -0.06753, 3.399), (0.03241, 0.1182, 3.399), (0.03241, 0.1182, 6.802), (0.03241, -0.06753, 6.802), (-0.8222, -0.1655, 6.802), (0.03241, 0.1182, 7.257), (0.03241, -0.06754, 7.257), (-0.8222, -0.1655, 7.257), (-0.8222, -0.2681, 7.006), (-0.8222, -0.2681, 7.054), (-0.8222, -0.1655, 7.657), (0.03241, -0.06753, 7.657), (0.03241, 0.1182, 7.657), (-0.8222, -0.2689, 7.48), (-0.8222, -0.2689, 7.43), (-0.8222, -0.2689, 6.584), (-0.8222, -0.2689, 6.634), (0.03241, 0.1182, 6.811), (0.03241, -0.06753, 6.811), (-0.8222, -0.1655, 6.811), (-0.8222, -0.2681, 6.208), (-0.8222, -0.2681, 6.16), (-0.8222, -0.1655, 6.412), (0.03241, -0.06754, 6.412), (0.03241, 0.1182, 6.412), (-0.8222, -0.1655, 5.957), (0.03241, -0.06753, 5.957), (0.03241, 0.1182, 5.957), (0.03241, 0.1182, 5.111), (0.03241, -0.06753, 5.111), (-0.8222, -0.1655, 5.111), (0.03241, 0.1182, 5.566), (0.03241, -0.06754, 5.566), (-0.8222, -0.1655, 5.566), (-0.8222, -0.2681, 5.315), (-0.8222, -0.2681, 5.362), (-0.8222, -0.1655, 5.965), (0.03241, -0.06753, 5.965), (0.03241, 0.1182, 5.965), (-0.8222, -0.2689, 5.788), (-0.8222, -0.2689, 5.738), (-0.8222, -0.2689, 4.886), (-0.8222, -0.2689, 4.936), (0.03241, 0.1182, 5.113), (0.03241, -0.06753, 5.113), (-0.8222, -0.1655, 5.113), (-0.8222, -0.2681, 4.509), (-0.8222, -0.2681, 4.462), (-0.8222, -0.1655, 4.713), (0.03241, -0.06754, 4.713), (0.03241, 0.1182, 4.713), (-0.8222, -0.1655, 4.258), (0.03241, -0.06753, 4.258), (0.03241, 0.1182, 4.258), (-0.8222, -0.2689, 8.284), (-0.8222, -0.2689, 8.334), (0.03241, 0.1182, 8.511), (0.03241, -0.06753, 8.511), (-0.8222, -0.1655, 8.511), (-0.8222, -0.2681, 7.908), (-0.8222, -0.2681, 7.86), (-0.8222, -0.1655, 8.112), (0.03241, -0.06753, 8.112), (0.03241, 0.1182, 8.112), (-0.8222, -0.1655, 7.656), (0.03241, -0.06753, 7.656), (0.03241, 0.1182, 7.656), (0.03241, 0.1182, 8.511), (0.03241, -0.06753, 8.511), (-0.8222, -0.1655, 8.511), (0.03241, 0.1182, 8.967), (0.03241, -0.06753, 8.967), (-0.8222, -0.1655, 8.967), (-0.8222, -0.2681, 8.715), (-0.8222, -0.2681, 8.763), (-0.8222, -0.1655, 9.366), (0.03241, -0.06753, 9.366), (0.03241, 0.1182, 9.366), (-0.8222, -0.2689, 9.189), (-0.8222, -0.2689, 9.139)], [], [(0, 3, 4, 1), (1, 4, 5, 2), (0, 1, 2), (0, 2, 5, 3), (5, 2, 6, 7), (3, 5, 8, 10), (5, 4, 9, 8), (4, 3, 10, 9), (10, 8, 9), (5, 8, 11, 12), (20, 17, 14, 13), (15, 17, 16), (21, 22, 15, 16), (20, 21, 16, 17), (22, 20, 17, 15), (20, 23, 19, 18), (25, 23, 20, 22), (25, 24, 23), (24, 21, 20, 23), (25, 22, 21, 24), (26, 29, 30, 27), (27, 30, 31, 28), (26, 27, 28), (26, 28, 31, 29), (31, 28, 32, 33), (29, 31, 34, 36), (31, 30, 35, 34), (30, 29, 36, 35), (36, 34, 35), (31, 34, 37, 38), (46, 43, 40, 39), (41, 43, 42), (47, 48, 41, 42), (46, 47, 42, 43), (48, 46, 43, 41), (46, 49, 45, 44), (51, 49, 46, 48), (51, 50, 49), (50, 47, 46, 49), (51, 48, 47, 50), (52, 55, 56, 53), (53, 56, 57, 54), (52, 53, 54), (52, 54, 57, 55), (57, 54, 58, 59), (55, 57, 60, 62), (57, 56, 61, 60), (56, 55, 62, 61), (62, 60, 61), (57, 60, 63, 64), (72, 69, 66, 65), (67, 69, 68), (73, 74, 67, 68), (72, 73, 68, 69), (74, 72, 69, 67), (72, 75, 71, 70), (77, 75, 72, 74), (77, 76, 75), (76, 73, 72, 75), (77, 74, 73, 76), (78, 81, 82, 79), (79, 82, 83, 80), (78, 79, 80), (78, 80, 83, 81), (83, 80, 84, 85), (81, 83, 86, 88), (83, 82, 87, 86), (82, 81, 88, 87), (88, 86, 87), (83, 86, 89, 90), (98, 95, 92, 91), (93, 95, 94), (99, 100, 93, 94), (98, 99, 94, 95), (100, 98, 95, 93), (98, 101, 97, 96), (103, 101, 98, 100), (103, 102, 101), (102, 99, 98, 101), (103, 100, 99, 102), (104, 107, 108, 105), (105, 108, 109, 106), (104, 105, 106), (104, 106, 109, 107), (109, 106, 110, 111), (107, 109, 112, 114), (109, 108, 113, 112), (108, 107, 114, 113), (114, 112, 113), (109, 112, 115, 116), (124, 121, 118, 117), (119, 121, 120), (125, 126, 119, 120), (124, 125, 120, 121), (126, 124, 121, 119), (124, 127, 123, 122), (129, 127, 124, 126), (129, 128, 127), (128, 125, 124, 127), (129, 126, 125, 128), (130, 133, 134, 131), (131, 134, 135, 132), (130, 131, 132), (130, 132, 135, 133), (135, 132, 136, 137), (133, 135, 138, 140), (135, 134, 139, 138), (134, 133, 140, 139), (140, 138, 139), (135, 138, 141, 142), (150, 147, 144, 143), (145, 147, 146), (151, 152, 145, 146), (150, 151, 146, 147), (152, 150, 147, 145), (150, 153, 149, 148), (155, 153, 150, 152), (155, 154, 153), (154, 151, 150, 153), (155, 152, 151, 154), (163, 160, 157, 156), (158, 160, 159), (164, 165, 158, 159), (163, 164, 159, 160), (165, 163, 160, 158), (163, 166, 162, 161), (168, 166, 163, 165), (167, 164, 163, 166), (168, 165, 164, 167), (169, 172, 173, 170), (170, 173, 174, 171), (169, 171, 174, 172), (174, 171, 175, 176), (172, 174, 177, 179), (174, 173, 178, 177), (173, 172, 179, 178), (179, 177, 178), (174, 177, 180, 181)])
me_cube_013.polygons.foreach_set('material_index', [1, 1, 0, 1, 1, 0, 0, 0, 0, 0, 0, 0, 0, 0, 0, 1, 1, 0, 1, 1, 1, 1, 0, 1, 1, 0, 0, 0, 0, 0, 0, 0, 0, 0, 0, 1, 1, 0, 1, 1, 1, 1, 0, 1, 1, 0, 0, 0, 0, 0, 0, 0, 0, 0, 0, 1, 1, 0, 1, 1, 1, 1, 0, 1, 1, 0, 0, 0, 0, 0, 0, 0, 0, 0, 0, 1, 1, 0, 1, 1, 1, 1, 0, 1, 1, 0, 0, 0, 0, 0, 0, 0, 0, 0, 0, 1, 1, 0, 1, 1, 1, 1, 0, 1, 1, 0, 0, 0, 0, 0, 0, 0, 0, 0, 0, 1, 1, 0, 1, 1, 0, 0, 0, 0, 0, 1, 1, 1, 1, 1, 1, 1, 1, 0, 0, 0, 0, 0])
me_cube_013.materials.append(mat_shop2_005)
me_cube_013.materials.append(None)
me_cube_013.use_remesh_preserve_volume = False
me_cube_013.use_remesh_preserve_attributes = False
me_cube_013.use_mirror_vertex_groups = False
me_cube_013.update()
me_cube_008 = bpy.data.meshes.new('Cube.008')
me_cube_008.from_pydata([(-0.15, 3.65, 0.0), (-0.15, 2.65, 0.0), (-1.35, 2.65, 0.0), (-1.35, 3.65, 0.0), (-0.15, 3.65, 1.3), (-0.15, 2.65, 1.6), (-1.35, 2.65, 1.6), (-1.35, 3.65, 1.3)], [], [(0, 1, 2, 3), (4, 7, 6, 5), (0, 4, 5, 1), (1, 5, 6, 2), (2, 6, 7, 3), (4, 0, 3, 7)])
me_cube_008.polygons.foreach_set('material_index', [0, 1, 0, 0, 0, 0])
me_cube_008.materials.append(mat_brick)
me_cube_008.materials.append(mat_roof)
me_cube_008.use_remesh_preserve_volume = False
me_cube_008.use_remesh_preserve_attributes = False
me_cube_008.use_mirror_vertex_groups = False
me_cube_008.update()
me_plane_026 = bpy.data.meshes.new('Plane.026')
me_plane_026.from_pydata([(-0.44, 0.85, -2.649), (-0.44, 0.05, -2.649), (-0.94, 0.05, -2.649), (-0.94, 0.85, -2.649), (-0.44, 0.9, -2.649), (-0.94, 0.9, -2.649), (-0.94, 1.35, -2.649), (-0.44, 1.35, -2.649), (-0.39, 1.4, -2.649), (-0.99, 1.4, -2.649), (-0.39, -9.108e-07, -2.649), (-0.99, -6.724e-07, -2.649)], [], [(0, 3, 2, 1), (3, 0, 4, 5), (5, 4, 7, 6), (6, 7, 8, 9), (1, 2, 11, 10), (10, 8, 7), (10, 7, 4), (4, 0, 10), (10, 0, 1), (6, 9, 11), (5, 6, 11), (3, 5, 11), (2, 3, 11)])
me_plane_026.polygons.foreach_set('material_index', [1, 1, 0, 1, 1, 1, 1, 1, 1, 1, 1, 1, 1])
me_plane_026.materials.append(mat_interior)
me_plane_026.materials.append(mat_shop2_003)
me_plane_026.use_remesh_preserve_volume = False
me_plane_026.use_remesh_preserve_attributes = False
me_plane_026.use_mirror_vertex_groups = False
me_plane_026.update()
me_plane_188 = bpy.data.meshes.new('Plane.188')
me_plane_188.from_pydata([(2.4, 1.5, -0.2489), (1.6, 1.5, -0.2489), (2.4, 1.4, -0.2489), (1.6, 1.4, -0.2489)], [], [(0, 1, 3, 2)])
me_plane_188.polygons.foreach_set('use_smooth', [True] * 1)
me_plane_188.materials.append(mat_windowframe)
me_plane_188.use_remesh_preserve_volume = False
me_plane_188.use_remesh_preserve_attributes = False
me_plane_188.use_mirror_vertex_groups = False
me_plane_188.update()
me_plane_187 = bpy.data.meshes.new('Plane.187')
me_plane_187.from_pydata([(2.25, 0.85, -0.2489), (2.25, 0.05, -0.2489), (1.75, 0.05, -0.2489), (1.75, 0.85, -0.2489), (2.25, 0.9, -0.2489), (1.75, 0.9, -0.2489), (1.75, 1.35, -0.2489), (2.25, 1.35, -0.2489), (2.3, 1.4, -0.2489), (1.7, 1.4, -0.2489), (2.3, -7.296e-07, -0.2489), (1.7, -4.912e-07, -0.2489)], [], [(0, 3, 2, 1), (3, 0, 4, 5), (5, 4, 7, 6), (6, 7, 8, 9), (1, 2, 11, 10), (10, 8, 7), (10, 7, 4), (4, 0, 10), (10, 0, 1), (6, 9, 11), (5, 6, 11), (3, 5, 11), (2, 3, 11)])
me_plane_187.polygons.foreach_set('material_index', [1, 1, 0, 1, 1, 1, 1, 1, 1, 1, 1, 1, 1])
me_plane_187.materials.append(mat_interior)
me_plane_187.materials.append(mat_shop2_003)
me_plane_187.use_remesh_preserve_volume = False
me_plane_187.use_remesh_preserve_attributes = False
me_plane_187.use_mirror_vertex_groups = False
me_plane_187.update()
me_plane_185 = bpy.data.meshes.new('Plane.185')
me_plane_185.from_pydata([(2.4, 1.9, -0.2489), (1.6, 1.9, -0.2489), (2.4, 1.8, -0.2489), (1.6, 1.8, -0.2489)], [], [(0, 1, 3, 2)])
me_plane_185.polygons.foreach_set('use_smooth', [True] * 1)
me_plane_185.materials.append(mat_windowframe)
me_plane_185.use_remesh_preserve_volume = False
me_plane_185.use_remesh_preserve_attributes = False
me_plane_185.use_mirror_vertex_groups = False
me_plane_185.update()
me_plane_184 = bpy.data.meshes.new('Plane.184')
me_plane_184.from_pydata([(2.4, 3.0, -0.2489), (1.6, 3.0, -0.2489), (2.4, 2.9, -0.2489), (1.6, 2.9, -0.2489)], [], [(0, 1, 3, 2)])
me_plane_184.polygons.foreach_set('use_smooth', [True] * 1)
me_plane_184.materials.append(mat_windowframe)
me_plane_184.use_remesh_preserve_volume = False
me_plane_184.use_remesh_preserve_attributes = False
me_plane_184.use_mirror_vertex_groups = False
me_plane_184.update()
me_plane_181 = bpy.data.meshes.new('Plane.181')
me_plane_181.from_pydata([(2.25, 2.35, -0.2489), (2.25, 1.95, -0.2489), (1.75, 1.95, -0.2489), (1.75, 2.35, -0.2489), (2.25, 2.4, -0.2489), (1.75, 2.4, -0.2489), (1.75, 2.85, -0.2489), (2.25, 2.85, -0.2489), (2.3, 2.9, -0.2489), (1.7, 2.9, -0.2489), (2.3, 1.9, -0.2489), (1.7, 1.9, -0.2489)], [], [(0, 3, 2, 1), (3, 0, 4, 5), (5, 4, 7, 6), (6, 7, 8, 9), (1, 2, 11, 10), (10, 8, 7), (10, 7, 4), (4, 0, 10), (10, 0, 1), (6, 9, 11), (5, 6, 11), (3, 5, 11), (2, 3, 11)])
me_plane_181.polygons.foreach_set('material_index', [0, 1, 0, 1, 1, 1, 1, 1, 1, 1, 1, 1, 1])
me_plane_181.materials.append(mat_interior)
me_plane_181.materials.append(mat_windowframe)
me_plane_181.use_remesh_preserve_volume = False
me_plane_181.use_remesh_preserve_attributes = False
me_plane_181.use_mirror_vertex_groups = False
me_plane_181.update()
me_plane_179 = bpy.data.meshes.new('Plane.179')
me_plane_179.from_pydata([(3.45, 2.35, -0.2489), (3.45, 1.95, -0.2489), (2.95, 1.95, -0.2489), (2.95, 2.35, -0.2489), (3.45, 2.4, -0.2489), (2.95, 2.4, -0.2489), (2.95, 2.85, -0.2489), (3.45, 2.85, -0.2489), (3.5, 2.9, -0.2489), (2.9, 2.9, -0.2489), (3.5, 1.9, -0.2489), (2.9, 1.9, -0.2489)], [], [(0, 3, 2, 1), (3, 0, 4, 5), (5, 4, 7, 6), (6, 7, 8, 9), (1, 2, 11, 10), (10, 8, 7), (10, 7, 4), (4, 0, 10), (10, 0, 1), (6, 9, 11), (5, 6, 11), (3, 5, 11), (2, 3, 11)])
me_plane_179.polygons.foreach_set('material_index', [0, 1, 0, 1, 1, 1, 1, 1, 1, 1, 1, 1, 1])
me_plane_179.materials.append(mat_interior)
me_plane_179.materials.append(mat_windowframe)
me_plane_179.use_remesh_preserve_volume = False
me_plane_179.use_remesh_preserve_attributes = False
me_plane_179.use_mirror_vertex_groups = False
me_plane_179.update()
me_plane_178 = bpy.data.meshes.new('Plane.178')
me_plane_178.from_pydata([(3.6, 3.0, -0.2489), (2.8, 3.0, -0.2489), (3.6, 2.9, -0.2489), (2.8, 2.9, -0.2489)], [], [(0, 1, 3, 2)])
me_plane_178.polygons.foreach_set('use_smooth', [True] * 1)
me_plane_178.materials.append(mat_windowframe)
me_plane_178.use_remesh_preserve_volume = False
me_plane_178.use_remesh_preserve_attributes = False
me_plane_178.use_mirror_vertex_groups = False
me_plane_178.update()
me_plane_176 = bpy.data.meshes.new('Plane.176')
me_plane_176.from_pydata([(3.6, 1.9, -0.2489), (2.8, 1.9, -0.2489), (3.6, 1.8, -0.2489), (2.8, 1.8, -0.2489)], [], [(0, 1, 3, 2)])
me_plane_176.polygons.foreach_set('use_smooth', [True] * 1)
me_plane_176.materials.append(mat_windowframe)
me_plane_176.use_remesh_preserve_volume = False
me_plane_176.use_remesh_preserve_attributes = False
me_plane_176.use_mirror_vertex_groups = False
me_plane_176.update()
me_plane_174 = bpy.data.meshes.new('Plane.174')
me_plane_174.from_pydata([(3.6, 0.4, -0.2489), (2.8, 0.4, -0.2489), (3.6, 0.3, -0.2489), (2.8, 0.3, -0.2489)], [], [(0, 1, 3, 2)])
me_plane_174.polygons.foreach_set('use_smooth', [True] * 1)
me_plane_174.materials.append(mat_windowframe)
me_plane_174.use_remesh_preserve_volume = False
me_plane_174.use_remesh_preserve_attributes = False
me_plane_174.use_mirror_vertex_groups = False
me_plane_174.update()
me_plane_173 = bpy.data.meshes.new('Plane.173')
me_plane_173.from_pydata([(3.6, 1.5, -0.2489), (2.8, 1.5, -0.2489), (3.6, 1.4, -0.2489), (2.8, 1.4, -0.2489)], [], [(0, 1, 3, 2)])
me_plane_173.polygons.foreach_set('use_smooth', [True] * 1)
me_plane_173.materials.append(mat_windowframe)
me_plane_173.use_remesh_preserve_volume = False
me_plane_173.use_remesh_preserve_attributes = False
me_plane_173.use_mirror_vertex_groups = False
me_plane_173.update()
me_plane_172 = bpy.data.meshes.new('Plane.172')
me_plane_172.from_pydata([(3.45, 0.85, -0.2489), (3.45, 0.45, -0.2489), (2.95, 0.45, -0.2489), (2.95, 0.85, -0.2489), (3.45, 0.9, -0.2489), (2.95, 0.9, -0.2489), (2.95, 1.35, -0.2489), (3.45, 1.35, -0.2489), (3.5, 1.4, -0.2489), (2.9, 1.4, -0.2489), (3.5, 0.4, -0.2489), (2.9, 0.4, -0.2489)], [], [(0, 3, 2, 1), (3, 0, 4, 5), (5, 4, 7, 6), (6, 7, 8, 9), (1, 2, 11, 10), (10, 8, 7), (10, 7, 4), (4, 0, 10), (10, 0, 1), (6, 9, 11), (5, 6, 11), (3, 5, 11), (2, 3, 11)])
me_plane_172.polygons.foreach_set('material_index', [0, 1, 0, 1, 1, 1, 1, 1, 1, 1, 1, 1, 1])
me_plane_172.materials.append(mat_interior)
me_plane_172.materials.append(mat_windowframe)
me_plane_172.use_remesh_preserve_volume = False
me_plane_172.use_remesh_preserve_attributes = False
me_plane_172.use_mirror_vertex_groups = False
me_plane_172.update()
me_plane_171 = bpy.data.meshes.new('Plane.171')
me_plane_171.from_pydata([(0.75, 0.85, -0.2489), (0.75, 0.45, -0.2489), (0.25, 0.45, -0.2489), (0.25, 0.85, -0.2489), (0.75, 0.9, -0.2489), (0.25, 0.9, -0.2489), (0.25, 1.35, -0.2489), (0.75, 1.35, -0.2489), (0.8, 1.4, -0.2489), (0.2, 1.4, -0.2489), (0.8, 0.4, -0.2489), (0.2, 0.4, -0.2489)], [], [(0, 3, 2, 1), (3, 0, 4, 5), (5, 4, 7, 6), (6, 7, 8, 9), (1, 2, 11, 10), (10, 8, 7), (10, 7, 4), (4, 0, 10), (10, 0, 1), (6, 9, 11), (5, 6, 11), (3, 5, 11), (2, 3, 11)])
me_plane_171.polygons.foreach_set('material_index', [0, 1, 0, 1, 1, 1, 1, 1, 1, 1, 1, 1, 1])
me_plane_171.materials.append(mat_interior)
me_plane_171.materials.append(mat_windowframe)
me_plane_171.use_remesh_preserve_volume = False
me_plane_171.use_remesh_preserve_attributes = False
me_plane_171.use_mirror_vertex_groups = False
me_plane_171.update()
me_plane_170 = bpy.data.meshes.new('Plane.170')
me_plane_170.from_pydata([(0.9, 1.5, -0.2489), (0.1, 1.5, -0.2489), (0.9, 1.4, -0.2489), (0.1, 1.4, -0.2489)], [], [(0, 1, 3, 2)])
me_plane_170.polygons.foreach_set('use_smooth', [True] * 1)
me_plane_170.materials.append(mat_windowframe)
me_plane_170.use_remesh_preserve_volume = False
me_plane_170.use_remesh_preserve_attributes = False
me_plane_170.use_mirror_vertex_groups = False
me_plane_170.update()
me_plane_167 = bpy.data.meshes.new('Plane.167')
me_plane_167.from_pydata([(0.9, 1.9, -0.2489), (0.1, 1.9, -0.2489), (0.9, 1.8, -0.2489), (0.1, 1.8, -0.2489)], [], [(0, 1, 3, 2)])
me_plane_167.polygons.foreach_set('use_smooth', [True] * 1)
me_plane_167.materials.append(mat_windowframe)
me_plane_167.use_remesh_preserve_volume = False
me_plane_167.use_remesh_preserve_attributes = False
me_plane_167.use_mirror_vertex_groups = False
me_plane_167.update()
me_plane_165 = bpy.data.meshes.new('Plane.165')
me_plane_165.from_pydata([(0.9, 3.0, -0.2489), (0.1, 3.0, -0.2489), (0.9, 2.9, -0.2489), (0.1, 2.9, -0.2489)], [], [(0, 1, 3, 2)])
me_plane_165.polygons.foreach_set('use_smooth', [True] * 1)
me_plane_165.materials.append(mat_windowframe)
me_plane_165.use_remesh_preserve_volume = False
me_plane_165.use_remesh_preserve_attributes = False
me_plane_165.use_mirror_vertex_groups = False
me_plane_165.update()
me_plane_164 = bpy.data.meshes.new('Plane.164')
me_plane_164.from_pydata([(0.75, 2.35, -0.2489), (0.75, 1.95, -0.2489), (0.25, 1.95, -0.2489), (0.25, 2.35, -0.2489), (0.75, 2.4, -0.2489), (0.25, 2.4, -0.2489), (0.25, 2.85, -0.2489), (0.75, 2.85, -0.2489), (0.8, 2.9, -0.2489), (0.2, 2.9, -0.2489), (0.8, 1.9, -0.2489), (0.2, 1.9, -0.2489)], [], [(0, 3, 2, 1), (3, 0, 4, 5), (5, 4, 7, 6), (6, 7, 8, 9), (1, 2, 11, 10), (10, 8, 7), (10, 7, 4), (4, 0, 10), (10, 0, 1), (6, 9, 11), (5, 6, 11), (3, 5, 11), (2, 3, 11)])
me_plane_164.polygons.foreach_set('material_index', [0, 1, 0, 1, 1, 1, 1, 1, 1, 1, 1, 1, 1])
me_plane_164.materials.append(mat_interior)
me_plane_164.materials.append(mat_windowframe)
me_plane_164.use_remesh_preserve_volume = False
me_plane_164.use_remesh_preserve_attributes = False
me_plane_164.use_mirror_vertex_groups = False
me_plane_164.update()
me_cube_001 = bpy.data.meshes.new('Cube.001')
me_cube_001.from_pydata([(-3.839, -2.071, 6.3), (-3.854, -2.083, 6.3), (-3.872, -2.092, 6.3), (-3.89, -2.098, 6.3), (-3.91, -2.1, 6.3), (-3.93, -2.098, 6.3), (-3.948, -2.092, 6.3), (-3.966, -2.083, 6.3), (-3.981, -2.071, 6.3), (-3.993, -2.056, 6.3), (-4.002, -2.038, 6.3), (-4.008, -2.02, 6.3), (-4.01, -2.0, 6.3), (-4.008, -1.98, 6.3), (-4.002, -1.962, 6.3), (-3.993, -1.944, 6.3), (-3.981, -1.929, 6.3), (-3.966, -1.917, 6.3), (-3.948, -1.908, 6.3), (-3.93, -1.902, 6.3), (-3.91, -1.9, 6.3), (-3.89, -1.902, 6.3), (-3.872, -1.908, 6.3), (-3.854, -1.917, 6.3), (-3.839, -1.929, 6.3), (-3.827, -1.944, 6.3), (-3.818, -1.962, 6.3), (-3.812, -1.98, 6.3), (-3.81, -2.0, 6.3), (-3.812, -2.02, 6.3), (-3.818, -2.038, 6.3), (-3.827, -2.056, 6.3), (-3.839, -2.071, 6.5), (-3.854, -2.083, 6.5), (-3.872, -2.092, 6.5), (-3.89, -2.098, 6.5), (-3.91, -2.1, 6.5), (-3.93, -2.098, 6.5), (-3.948, -2.092, 6.5), (-3.966, -2.083, 6.5), (-3.981, -2.071, 6.5), (-3.993, -2.056, 6.5), (-4.002, -2.038, 6.5), (-4.008, -2.02, 6.5), (-4.01, -2.0, 6.5), (-4.008, -1.98, 6.5), (-4.002, -1.962, 6.5), (-3.993, -1.944, 6.5), (-3.981, -1.929, 6.5), (-3.966, -1.917, 6.5), (-3.948, -1.908, 6.5), (-3.93, -1.902, 6.5), (-3.91, -1.9, 6.5), (-3.89, -1.902, 6.5), (-3.872, -1.908, 6.5), (-3.854, -1.917, 6.5), (-3.839, -1.929, 6.5), (-3.827, -1.944, 6.5), (-3.818, -1.962, 6.5), (-3.812, -1.98, 6.5), (-3.81, -2.0, 6.5), (-3.812, -2.02, 6.5), (-3.818, -2.038, 6.5), (-3.827, -2.056, 6.5), (-3.91, -2.0, 6.5), (-3.91, -2.5, 6.5), (-3.827, -2.556, 6.5), (-3.818, -2.538, 6.5), (-3.812, -2.52, 6.5), (-3.81, -2.5, 6.5), (-3.812, -2.48, 6.5), (-3.818, -2.462, 6.5), (-3.827, -2.444, 6.5), (-3.839, -2.429, 6.5), (-3.854, -2.417, 6.5), (-3.872, -2.408, 6.5), (-3.89, -2.402, 6.5), (-3.91, -2.4, 6.5), (-3.93, -2.402, 6.5), (-3.948, -2.408, 6.5), (-3.966, -2.417, 6.5), (-3.981, -2.429, 6.5), (-3.993, -2.444, 6.5), (-4.002, -2.462, 6.5), (-4.008, -2.48, 6.5), (-4.01, -2.5, 6.5), (-4.008, -2.52, 6.5), (-4.002, -2.538, 6.5), (-3.993, -2.556, 6.5), (-3.981, -2.571, 6.5), (-3.966, -2.583, 6.5), (-3.948, -2.592, 6.5), (-3.93, -2.598, 6.5), (-3.91, -2.6, 6.5), (-3.89, -2.598, 6.5), (-3.872, -2.592, 6.5), (-3.854, -2.583, 6.5), (-3.839, -2.571, 6.5), (-3.827, -2.556, 6.3), (-3.818, -2.538, 6.3), (-3.812, -2.52, 6.3), (-3.81, -2.5, 6.3), (-3.812, -2.48, 6.3), (-3.818, -2.462, 6.3), (-3.827, -2.444, 6.3), (-3.839, -2.429, 6.3), (-3.854, -2.417, 6.3), (-3.872, -2.408, 6.3), (-3.89, -2.402, 6.3), (-3.91, -2.4, 6.3), (-3.93, -2.402, 6.3), (-3.948, -2.408, 6.3), (-3.966, -2.417, 6.3), (-3.981, -2.429, 6.3), (-3.993, -2.444, 6.3), (-4.002, -2.462, 6.3), (-4.008, -2.48, 6.3), (-4.01, -2.5, 6.3), (-4.008, -2.52, 6.3), (-4.002, -2.538, 6.3), (-3.993, -2.556, 6.3), (-3.981, -2.571, 6.3), (-3.966, -2.583, 6.3), (-3.948, -2.592, 6.3), (-3.93, -2.598, 6.3), (-3.91, -2.6, 6.3), (-3.89, -2.598, 6.3), (-3.872, -2.592, 6.3), (-3.854, -2.583, 6.3), (-3.839, -2.571, 6.3), (-3.76, -2.7, 5.7), (-4.06, -2.7, 5.7), (-4.06, -1.8, 5.7), (-3.76, -1.8, 5.7), (-3.76, -2.7, 6.3), (-4.06, -2.7, 6.3), (-4.06, -1.8, 6.3), (-3.76, -1.8, 6.3)], [], [(64, 33, 32), (64, 34, 33), (64, 35, 34), (64, 36, 35), (64, 37, 36), (64, 38, 37), (64, 39, 38), (64, 40, 39), (64, 41, 40), (64, 42, 41), (64, 43, 42), (64, 44, 43), (64, 45, 44), (64, 46, 45), (64, 47, 46), (64, 48, 47), (64, 49, 48), (64, 50, 49), (64, 51, 50), (64, 52, 51), (64, 53, 52), (64, 54, 53), (64, 55, 54), (64, 56, 55), (64, 57, 56), (64, 58, 57), (64, 59, 58), (64, 60, 59), (64, 61, 60), (64, 62, 61), (64, 63, 62), (64, 32, 63), (0, 32, 33, 1), (1, 33, 34, 2), (2, 34, 35, 3), (3, 35, 36, 4), (4, 36, 37, 5), (5, 37, 38, 6), (6, 38, 39, 7), (7, 39, 40, 8), (8, 40, 41, 9), (9, 41, 42, 10), (10, 42, 43, 11), (11, 43, 44, 12), (12, 44, 45, 13), (13, 45, 46, 14), (14, 46, 47, 15), (15, 47, 48, 16), (16, 48, 49, 17), (17, 49, 50, 18), (18, 50, 51, 19), (19, 51, 52, 20), (20, 52, 53, 21), (21, 53, 54, 22), (22, 54, 55, 23), (23, 55, 56, 24), (24, 56, 57, 25), (25, 57, 58, 26), (26, 58, 59, 27), (27, 59, 60, 28), (28, 60, 61, 29), (29, 61, 62, 30), (30, 62, 63, 31), (32, 0, 31, 63), (98, 66, 97, 129), (99, 67, 66, 98), (100, 68, 67, 99), (101, 69, 68, 100), (102, 70, 69, 101), (103, 71, 70, 102), (104, 72, 71, 103), (105, 73, 72, 104), (106, 74, 73, 105), (107, 75, 74, 106), (108, 76, 75, 107), (109, 77, 76, 108), (110, 78, 77, 109), (111, 79, 78, 110), (112, 80, 79, 111), (113, 81, 80, 112), (114, 82, 81, 113), (115, 83, 82, 114), (116, 84, 83, 115), (117, 85, 84, 116), (118, 86, 85, 117), (119, 87, 86, 118), (120, 88, 87, 119), (121, 89, 88, 120), (122, 90, 89, 121), (123, 91, 90, 122), (124, 92, 91, 123), (125, 93, 92, 124), (126, 94, 93, 125), (127, 95, 94, 126), (128, 96, 95, 127), (129, 97, 96, 128), (65, 97, 66), (65, 66, 67), (65, 67, 68), (65, 68, 69), (65, 69, 70), (65, 70, 71), (65, 71, 72), (65, 72, 73), (65, 73, 74), (65, 74, 75), (65, 75, 76), (65, 76, 77), (65, 77, 78), (65, 78, 79), (65, 79, 80), (65, 80, 81), (65, 81, 82), (65, 82, 83), (65, 83, 84), (65, 84, 85), (65, 85, 86), (65, 86, 87), (65, 87, 88), (65, 88, 89), (65, 89, 90), (65, 90, 91), (65, 91, 92), (65, 92, 93), (65, 93, 94), (65, 94, 95), (65, 95, 96), (65, 96, 97), (130, 131, 132, 133), (134, 137, 136, 135), (130, 134, 135, 131), (131, 135, 136, 132), (132, 136, 137, 133), (134, 130, 133, 137)])
me_cube_001.polygons.foreach_set('material_index', [2, 2, 2, 2, 2, 2, 2, 2, 2, 2, 2, 2, 2, 2, 2, 2, 2, 2, 2, 2, 2, 2, 2, 2, 2, 2, 2, 2, 2, 2, 2, 2, 2, 2, 2, 2, 2, 2, 2, 2, 2, 2, 2, 2, 2, 2, 2, 2, 2, 2, 2, 2, 2, 2, 2, 2, 2, 2, 2, 2, 2, 2, 2, 2, 2, 2, 2, 2, 2, 2, 2, 2, 2, 2, 2, 2, 2, 2, 2, 2, 2, 2, 2, 2, 2, 2, 2, 2, 2, 2, 2, 2, 2, 2, 2, 2, 2, 2, 2, 2, 2, 2, 2, 2, 2, 2, 2, 2, 2, 2, 2, 2, 2, 2, 2, 2, 2, 2, 2, 2, 2, 2, 2, 2, 2, 2, 2, 2, 0, 0, 0, 0, 0, 0])
me_cube_001.materials.append(mat_stone_wall)
me_cube_001.materials.append(mat_interior)
me_cube_001.materials.append(mat_brick)
me_cube_001.use_remesh_preserve_volume = False
me_cube_001.use_remesh_preserve_attributes = False
me_cube_001.use_mirror_vertex_groups = False
me_cube_001.update()
me_plane_162 = bpy.data.meshes.new('Plane.162')
me_plane_162.from_pydata([(-1.4, 1.8, 4.251), (-3.8, 1.8, 4.251), (-1.4, 1.4, 4.251), (-3.8, 1.4, 4.251), (-1.45, 0.25, 4.251), (-1.45, 0.05, 4.251), (-2.25, 0.05, 4.251), (-2.25, 0.25, 4.251), (-1.45, 0.3, 4.251), (-2.25, 0.3, 4.251), (-2.25, 1.35, 4.251), (-1.45, 1.35, 4.251), (-1.4, 1.4, 4.251), (-2.3, 1.4, 4.251), (-1.4, -3.576e-07, 4.251), (-2.3, -1.192e-07, 4.251), (-2.95, 0.25, 4.251), (-2.95, 0.05, 4.251), (-3.75, 0.05, 4.251), (-3.75, 0.25, 4.251), (-2.95, 0.3, 4.251), (-3.75, 0.3, 4.251), (-3.75, 1.35, 4.251), (-2.95, 1.35, 4.251), (-2.9, 1.4, 4.251), (-3.8, 1.4, 4.251), (-2.9, -3.576e-07, 4.251), (-3.8, -1.192e-07, 4.251), (-2.35, 0.55, 3.951), (-2.35, 0.05, 3.951), (-2.85, 0.05, 3.951), (-2.85, 0.55, 3.951), (-2.35, 0.6, 3.951), (-2.85, 0.6, 3.951), (-2.85, 1.35, 3.951), (-2.35, 1.35, 3.951), (-2.3, 1.4, 3.951), (-2.9, 1.4, 3.951), (-2.3, -3.576e-07, 3.951), (-2.9, -1.192e-07, 3.951)], [], [(0, 1, 3, 2), (4, 7, 6, 5), (7, 4, 8, 9), (9, 8, 11, 10), (10, 11, 12, 13), (5, 6, 15, 14), (14, 12, 11), (14, 11, 8), (8, 4, 14), (14, 4, 5), (10, 13, 15), (9, 10, 15), (7, 9, 15), (6, 7, 15), (16, 19, 18, 17), (19, 16, 20, 21), (21, 20, 23, 22), (22, 23, 24, 25), (17, 18, 27, 26), (26, 24, 23), (26, 23, 20), (20, 16, 26), (26, 16, 17), (22, 25, 27), (21, 22, 27), (19, 21, 27), (18, 19, 27), (28, 31, 30, 29), (31, 28, 32, 33), (33, 32, 35, 34), (34, 35, 36, 37), (29, 30, 39, 38), (38, 36, 35), (38, 35, 32), (32, 28, 38), (38, 28, 29), (34, 37, 39), (33, 34, 39), (31, 33, 39), (30, 31, 39)])
me_plane_162.polygons.foreach_set('use_smooth', [1, 0, 0, 0, 0, 0, 0, 0, 0, 0, 0, 0, 0, 0, 0, 0, 0, 0, 0, 0, 0, 0, 0, 0, 0, 0, 0, 0, 0, 0, 0, 0, 0, 0, 0, 0, 0, 0, 0, 0])
me_plane_162.polygons.foreach_set('material_index', [1, 1, 1, 0, 1, 1, 1, 1, 1, 1, 1, 1, 1, 1, 1, 1, 0, 1, 1, 1, 1, 1, 1, 1, 1, 1, 1, 1, 1, 0, 1, 1, 1, 1, 1, 1, 1, 1, 1, 1])
me_plane_162.materials.append(mat_interior)
me_plane_162.materials.append(mat_shop2_003)
me_plane_162.use_remesh_preserve_volume = False
me_plane_162.use_remesh_preserve_attributes = False
me_plane_162.use_mirror_vertex_groups = False
me_plane_162.update()
me_plane_157 = bpy.data.meshes.new('Plane.157')
me_plane_157.from_pydata([(-0.45, 2.35, -0.2489), (-0.45, 1.95, -0.2489), (-0.95, 1.95, -0.2489), (-0.95, 2.35, -0.2489), (-0.45, 2.4, -0.2489), (-0.95, 2.4, -0.2489), (-0.95, 2.85, -0.2489), (-0.45, 2.85, -0.2489), (-0.4, 2.9, -0.2489), (-1.0, 2.9, -0.2489), (-0.4, 1.9, -0.2489), (-1.0, 1.9, -0.2489)], [], [(0, 3, 2, 1), (3, 0, 4, 5), (5, 4, 7, 6), (6, 7, 8, 9), (1, 2, 11, 10), (10, 8, 7), (10, 7, 4), (4, 0, 10), (10, 0, 1), (6, 9, 11), (5, 6, 11), (3, 5, 11), (2, 3, 11)])
me_plane_157.polygons.foreach_set('material_index', [0, 1, 0, 1, 1, 1, 1, 1, 1, 1, 1, 1, 1])
me_plane_157.materials.append(mat_interior)
me_plane_157.materials.append(mat_windowframe)
me_plane_157.use_remesh_preserve_volume = False
me_plane_157.use_remesh_preserve_attributes = False
me_plane_157.use_mirror_vertex_groups = False
me_plane_157.update()
me_plane_150 = bpy.data.meshes.new('Plane.150')
me_plane_150.from_pydata([(-0.3, 3.0, -0.2489), (-1.1, 3.0, -0.2489), (-0.3, 2.9, -0.2489), (-1.1, 2.9, -0.2489)], [], [(0, 1, 3, 2)])
me_plane_150.polygons.foreach_set('use_smooth', [True] * 1)
me_plane_150.materials.append(mat_windowframe)
me_plane_150.use_remesh_preserve_volume = False
me_plane_150.use_remesh_preserve_attributes = False
me_plane_150.use_mirror_vertex_groups = False
me_plane_150.update()
me_plane_149 = bpy.data.meshes.new('Plane.149')
me_plane_149.from_pydata([(-0.3, 1.9, -0.2489), (-1.1, 1.9, -0.2489), (-0.3, 1.8, -0.2489), (-1.1, 1.8, -0.2489)], [], [(0, 1, 3, 2)])
me_plane_149.polygons.foreach_set('use_smooth', [True] * 1)
me_plane_149.materials.append(mat_windowframe)
me_plane_149.use_remesh_preserve_volume = False
me_plane_149.use_remesh_preserve_attributes = False
me_plane_149.use_mirror_vertex_groups = False
me_plane_149.update()
me_plane_143 = bpy.data.meshes.new('Plane.143')
me_plane_143.from_pydata([(-1.8, 0.4, -0.2489), (-2.6, 0.4, -0.2489), (-1.8, 0.3, -0.2489), (-2.6, 0.3, -0.2489)], [], [(0, 1, 3, 2)])
me_plane_143.polygons.foreach_set('use_smooth', [True] * 1)
me_plane_143.materials.append(mat_windowframe)
me_plane_143.use_remesh_preserve_volume = False
me_plane_143.use_remesh_preserve_attributes = False
me_plane_143.use_mirror_vertex_groups = False
me_plane_143.update()
me_plane_138 = bpy.data.meshes.new('Plane.138')
me_plane_138.from_pydata([(-0.45, 0.85, -0.2489), (-0.45, 0.05, -0.2489), (-0.95, 0.05, -0.2489), (-0.95, 0.85, -0.2489), (-0.45, 0.9, -0.2489), (-0.95, 0.9, -0.2489), (-0.95, 1.35, -0.2489), (-0.45, 1.35, -0.2489), (-0.4, 1.4, -0.2489), (-1.0, 1.4, -0.2489), (-0.4, -7.296e-07, -0.2489), (-1.0, -4.912e-07, -0.2489)], [], [(0, 3, 2, 1), (3, 0, 4, 5), (5, 4, 7, 6), (6, 7, 8, 9), (1, 2, 11, 10), (10, 8, 7), (10, 7, 4), (4, 0, 10), (10, 0, 1), (6, 9, 11), (5, 6, 11), (3, 5, 11), (2, 3, 11)])
me_plane_138.polygons.foreach_set('material_index', [1, 1, 0, 1, 1, 1, 1, 1, 1, 1, 1, 1, 1])
me_plane_138.materials.append(mat_interior)
me_plane_138.materials.append(mat_shop2_003)
me_plane_138.use_remesh_preserve_volume = False
me_plane_138.use_remesh_preserve_attributes = False
me_plane_138.use_mirror_vertex_groups = False
me_plane_138.update()
me_plane_137 = bpy.data.meshes.new('Plane.137')
me_plane_137.from_pydata([(-0.3, 1.5, -0.2489), (-1.1, 1.5, -0.2489), (-0.3, 1.4, -0.2489), (-1.1, 1.4, -0.2489)], [], [(0, 1, 3, 2)])
me_plane_137.polygons.foreach_set('use_smooth', [True] * 1)
me_plane_137.materials.append(mat_windowframe)
me_plane_137.use_remesh_preserve_volume = False
me_plane_137.use_remesh_preserve_attributes = False
me_plane_137.use_mirror_vertex_groups = False
me_plane_137.update()
me_cube_003 = bpy.data.meshes.new('Cube.003')
me_cube_003.from_pydata([(-4.25, 4.5, 1.5), (-0.25, 4.5, 1.5), (-2.25, 6.1, 1.5), (-0.25, 4.6, 1.5), (-2.25, 6.2, 1.5), (-4.25, 4.6, 1.5), (-2.25, 6.2, 1.4), (-0.25, 4.6, 1.4), (-4.25, 4.6, 1.4), (-0.25, 4.5, 1.4), (-2.25, 6.1, 1.4), (-4.25, 4.5, 1.4), (-4.25, 4.5, -1.3), (-2.25, 6.1, -1.3), (-0.25, 4.5, -1.3), (-4.25, 4.6, -1.3), (-0.25, 4.6, -1.3), (-2.25, 6.2, -1.3), (-4.25, 4.6, -1.2), (-2.25, 6.2, -1.2), (-0.25, 4.6, -1.2), (-2.25, 6.1, -1.2), (-0.25, 4.5, -1.2), (-4.25, 4.5, -1.2), (-4.25, 4.5, -4.06), (-2.25, 6.1, -4.06), (-0.25, 4.5, -4.06), (-4.25, 4.6, -4.06), (-0.25, 4.6, -4.06), (-2.25, 6.2, -4.06), (-4.25, 4.6, -4.01), (-2.25, 6.2, -4.01), (-0.25, 4.6, -4.01), (-2.25, 6.1, -4.01), (-0.25, 4.5, -4.01), (-4.25, 4.5, -4.01)], [], [(2, 1, 3, 4), (2, 0, 5, 4), (4, 3, 7, 6), (4, 5, 8, 6), (6, 7, 9, 10), (6, 8, 11, 10), (0, 11, 8, 5), (1, 9, 7, 3), (22, 14, 16, 20), (23, 12, 15, 18), (17, 15, 12, 13), (17, 16, 14, 13), (19, 18, 15, 17), (19, 20, 16, 17), (21, 23, 18, 19), (21, 22, 20, 19), (34, 26, 28, 32), (35, 24, 27, 30), (29, 27, 24, 25), (29, 28, 26, 25), (31, 30, 27, 29), (31, 32, 28, 29), (33, 35, 30, 31), (33, 34, 32, 31)])
me_cube_003.polygons.foreach_set('material_index', [0, 0, 1, 1, 0, 0, 0, 0, 0, 0, 0, 0, 1, 1, 0, 0, 0, 0, 0, 0, 1, 1, 0, 0])
me_cube_003.materials.append(mat_stone_wall)
me_cube_003.materials.append(mat_material_002)
me_cube_003.use_remesh_preserve_volume = False
me_cube_003.use_remesh_preserve_attributes = False
me_cube_003.use_mirror_vertex_groups = False
me_cube_003.update()
me_plane_081 = bpy.data.meshes.new('Plane.081')
me_plane_081.from_pydata([(1.3, 1.8, 4.251), (-1.1, 1.8, 4.251), (1.3, 1.4, 4.251), (-1.1, 1.4, 4.251), (1.25, 0.25, 4.251), (1.25, 0.05, 4.251), (0.45, 0.05, 4.251), (0.45, 0.25, 4.251), (1.25, 0.3, 4.251), (0.45, 0.3, 4.251), (0.45, 1.35, 4.251), (1.25, 1.35, 4.251), (1.3, 1.4, 4.251), (0.4, 1.4, 4.251), (1.3, -3.576e-07, 4.251), (0.4, -1.192e-07, 4.251), (-0.25, 0.25, 4.251), (-0.25, 0.05, 4.251), (-1.05, 0.05, 4.251), (-1.05, 0.25, 4.251), (-0.25, 0.3, 4.251), (-1.05, 0.3, 4.251), (-1.05, 1.35, 4.251), (-0.25, 1.35, 4.251), (-0.2, 1.4, 4.251), (-1.1, 1.4, 4.251), (-0.2, -3.576e-07, 4.251), (-1.1, -1.192e-07, 4.251), (0.35, 0.55, 3.951), (0.35, 0.05, 3.951), (-0.15, 0.05, 3.951), (-0.15, 0.55, 3.951), (0.35, 0.6, 3.951), (-0.15, 0.6, 3.951), (-0.15, 1.35, 3.951), (0.35, 1.35, 3.951), (0.4, 1.4, 3.951), (-0.2, 1.4, 3.951), (0.4, -3.576e-07, 3.951), (-0.2, -1.192e-07, 3.951), (0.4, 0.9333, 4.251), (0.4, 0.4667, 4.251), (-0.2, 0.9333, 4.251), (-0.2, 0.4667, 4.251), (0.2, 1.4, 4.251), (-4.093e-07, 1.4, 4.251), (0.2, -1.987e-07, 4.251), (-5.682e-07, -2.782e-07, 4.251), (0.2819, 1.316, 4.251), (-0.07725, 1.316, 4.251), (0.2819, 0.4776, 4.251), (-0.07725, 0.4776, 4.251)], [], [(0, 1, 3, 2), (4, 7, 6, 5), (7, 4, 8, 9), (9, 8, 11, 10), (10, 11, 12, 13), (5, 6, 15, 14), (14, 12, 11), (14, 11, 8), (8, 4, 14), (14, 4, 5), (9, 10, 15), (7, 9, 15), (6, 7, 15), (16, 19, 18, 17), (19, 16, 20, 21), (21, 20, 23, 22), (22, 23, 24, 25), (17, 18, 27, 26), (26, 23, 20), (20, 16, 26), (26, 16, 17), (22, 25, 27), (21, 22, 27), (19, 21, 27), (18, 19, 27), (28, 31, 30, 29), (31, 28, 32, 33), (33, 32, 35, 34), (34, 35, 36, 37), (29, 30, 39, 38), (38, 36, 35), (38, 35, 32), (32, 28, 38), (38, 28, 29), (34, 37, 39), (33, 34, 39), (31, 33, 39), (30, 31, 39), (13, 40, 10), (40, 41, 10), (41, 15, 10), (26, 43, 23), (43, 42, 23), (42, 24, 23), (45, 24, 42, 49), (44, 45, 49, 48), (13, 44, 48, 40), (49, 42, 43, 51), (48, 49, 51, 50), (40, 48, 50, 41), (51, 43, 26, 47), (50, 51, 47, 46), (41, 50, 46, 15)])
me_plane_081.polygons.foreach_set('use_smooth', [1, 0, 0, 0, 0, 0, 0, 0, 0, 0, 0, 0, 0, 0, 0, 0, 0, 0, 0, 0, 0, 0, 0, 0, 0, 0, 0, 0, 0, 0, 0, 0, 0, 0, 0, 0, 0, 0, 0, 0, 0, 0, 0, 0, 0, 0, 0, 0, 0, 0, 0, 0, 0])
me_plane_081.polygons.foreach_set('material_index', [1, 1, 1, 0, 1, 1, 1, 1, 1, 1, 1, 1, 1, 1, 1, 0, 1, 1, 1, 1, 1, 1, 1, 1, 1, 1, 1, 0, 1, 1, 1, 1, 1, 1, 1, 1, 1, 1, 1, 1, 1, 1, 1, 1, 1, 1, 1, 1, 0, 1, 1, 1, 1])
me_plane_081.materials.append(mat_interior)
me_plane_081.materials.append(mat_shop2_003)
me_plane_081.use_remesh_preserve_volume = False
me_plane_081.use_remesh_preserve_attributes = False
me_plane_081.use_mirror_vertex_groups = False
me_plane_081.update()
me_plane_071 = bpy.data.meshes.new('Plane.071')
me_plane_071.from_pydata([(1.1, 1.9, 4.251), (0.3, 1.9, 4.251), (1.1, 1.8, 4.251), (0.3, 1.8, 4.251)], [], [(0, 1, 3, 2)])
me_plane_071.polygons.foreach_set('use_smooth', [True] * 1)
me_plane_071.materials.append(mat_windowframe)
me_plane_071.use_remesh_preserve_volume = False
me_plane_071.use_remesh_preserve_attributes = False
me_plane_071.use_mirror_vertex_groups = False
me_plane_071.update()
me_plane_070 = bpy.data.meshes.new('Plane.070')
me_plane_070.from_pydata([(-2.8, 1.9, 4.251), (-3.6, 1.9, 4.251), (-2.8, 1.8, 4.251), (-3.6, 1.8, 4.251)], [], [(0, 1, 3, 2)])
me_plane_070.polygons.foreach_set('use_smooth', [True] * 1)
me_plane_070.materials.append(mat_windowframe)
me_plane_070.use_remesh_preserve_volume = False
me_plane_070.use_remesh_preserve_attributes = False
me_plane_070.use_mirror_vertex_groups = False
me_plane_070.update()
me_plane_066 = bpy.data.meshes.new('Plane.066')
me_plane_066.from_pydata([(-0.1, 1.9, 4.251), (-0.9, 1.9, 4.251), (-0.1, 1.8, 4.251), (-0.9, 1.8, 4.251)], [], [(0, 1, 3, 2)])
me_plane_066.polygons.foreach_set('use_smooth', [True] * 1)
me_plane_066.materials.append(mat_windowframe)
me_plane_066.use_remesh_preserve_volume = False
me_plane_066.use_remesh_preserve_attributes = False
me_plane_066.use_mirror_vertex_groups = False
me_plane_066.update()
me_plane_065 = bpy.data.meshes.new('Plane.065')
me_plane_065.from_pydata([(-1.6, 1.9, 4.251), (-2.4, 1.9, 4.251), (-1.6, 1.8, 4.251), (-2.4, 1.8, 4.251)], [], [(0, 1, 3, 2)])
me_plane_065.polygons.foreach_set('use_smooth', [True] * 1)
me_plane_065.materials.append(mat_windowframe)
me_plane_065.use_remesh_preserve_volume = False
me_plane_065.use_remesh_preserve_attributes = False
me_plane_065.use_mirror_vertex_groups = False
me_plane_065.update()
me_plane_024 = bpy.data.meshes.new('Plane.024')
me_plane_024.from_pydata([(-2.95, 2.35, 4.251), (-2.95, 1.95, 4.251), (-3.45, 1.95, 4.251), (-3.45, 2.35, 4.251), (-2.95, 2.4, 4.251), (-3.45, 2.4, 4.251), (-3.45, 2.85, 4.251), (-2.95, 2.85, 4.251), (-2.9, 2.9, 4.251), (-3.5, 2.9, 4.251), (-2.9, 1.9, 4.251), (-3.5, 1.9, 4.251)], [], [(0, 3, 2, 1), (3, 0, 4, 5), (5, 4, 7, 6), (6, 7, 8, 9), (1, 2, 11, 10), (10, 8, 7), (10, 7, 4), (4, 0, 10), (10, 0, 1), (6, 9, 11), (5, 6, 11), (3, 5, 11), (2, 3, 11)])
me_plane_024.polygons.foreach_set('material_index', [0, 1, 0, 1, 1, 1, 1, 1, 1, 1, 1, 1, 1])
me_plane_024.materials.append(mat_interior)
me_plane_024.materials.append(mat_windowframe)
me_plane_024.use_remesh_preserve_volume = False
me_plane_024.use_remesh_preserve_attributes = False
me_plane_024.use_mirror_vertex_groups = False
me_plane_024.update()
me_plane_023 = bpy.data.meshes.new('Plane.023')
me_plane_023.from_pydata([(-1.75, 2.35, 4.251), (-1.75, 1.95, 4.251), (-2.25, 1.95, 4.251), (-2.25, 2.35, 4.251), (-1.75, 2.4, 4.251), (-2.25, 2.4, 4.251), (-2.25, 2.85, 4.251), (-1.75, 2.85, 4.251), (-1.7, 2.9, 4.251), (-2.3, 2.9, 4.251), (-1.7, 1.9, 4.251), (-2.3, 1.9, 4.251)], [], [(0, 3, 2, 1), (3, 0, 4, 5), (5, 4, 7, 6), (6, 7, 8, 9), (1, 2, 11, 10), (10, 8, 7), (10, 7, 4), (4, 0, 10), (10, 0, 1), (6, 9, 11), (5, 6, 11), (3, 5, 11), (2, 3, 11)])
me_plane_023.polygons.foreach_set('material_index', [0, 1, 0, 1, 1, 1, 1, 1, 1, 1, 1, 1, 1])
me_plane_023.materials.append(mat_interior)
me_plane_023.materials.append(mat_windowframe)
me_plane_023.use_remesh_preserve_volume = False
me_plane_023.use_remesh_preserve_attributes = False
me_plane_023.use_mirror_vertex_groups = False
me_plane_023.update()
me_plane_022 = bpy.data.meshes.new('Plane.022')
me_plane_022.from_pydata([(-2.8, 3.0, 4.251), (-3.6, 3.0, 4.251), (-2.8, 2.9, 4.251), (-3.6, 2.9, 4.251)], [], [(0, 1, 3, 2)])
me_plane_022.polygons.foreach_set('use_smooth', [True] * 1)
me_plane_022.materials.append(mat_windowframe)
me_plane_022.use_remesh_preserve_volume = False
me_plane_022.use_remesh_preserve_attributes = False
me_plane_022.use_mirror_vertex_groups = False
me_plane_022.update()
me_plane_021 = bpy.data.meshes.new('Plane.021')
me_plane_021.from_pydata([(-1.6, 3.0, 4.251), (-2.4, 3.0, 4.251), (-1.6, 2.9, 4.251), (-2.4, 2.9, 4.251)], [], [(0, 1, 3, 2)])
me_plane_021.polygons.foreach_set('use_smooth', [True] * 1)
me_plane_021.materials.append(mat_windowframe)
me_plane_021.use_remesh_preserve_volume = False
me_plane_021.use_remesh_preserve_attributes = False
me_plane_021.use_mirror_vertex_groups = False
me_plane_021.update()
me_plane_020 = bpy.data.meshes.new('Plane.020')
me_plane_020.from_pydata([(1.1, 3.0, 4.251), (0.3, 3.0, 4.251), (1.1, 2.9, 4.251), (0.3, 2.9, 4.251)], [], [(0, 1, 3, 2)])
me_plane_020.polygons.foreach_set('use_smooth', [True] * 1)
me_plane_020.materials.append(mat_windowframe)
me_plane_020.use_remesh_preserve_volume = False
me_plane_020.use_remesh_preserve_attributes = False
me_plane_020.use_mirror_vertex_groups = False
me_plane_020.update()
me_plane_019 = bpy.data.meshes.new('Plane.019')
me_plane_019.from_pydata([(-0.1, 3.0, 4.251), (-0.9, 3.0, 4.251), (-0.1, 2.9, 4.251), (-0.9, 2.9, 4.251)], [], [(0, 1, 3, 2)])
me_plane_019.polygons.foreach_set('use_smooth', [True] * 1)
me_plane_019.materials.append(mat_windowframe)
me_plane_019.use_remesh_preserve_volume = False
me_plane_019.use_remesh_preserve_attributes = False
me_plane_019.use_mirror_vertex_groups = False
me_plane_019.update()
me_plane_018 = bpy.data.meshes.new('Plane.018')
me_plane_018.from_pydata([(0.95, 2.35, 4.251), (0.95, 1.95, 4.251), (0.45, 1.95, 4.251), (0.45, 2.35, 4.251), (0.95, 2.4, 4.251), (0.45, 2.4, 4.251), (0.45, 2.85, 4.251), (0.95, 2.85, 4.251), (1.0, 2.9, 4.251), (0.4, 2.9, 4.251), (1.0, 1.9, 4.251), (0.4, 1.9, 4.251)], [], [(0, 3, 2, 1), (3, 0, 4, 5), (5, 4, 7, 6), (6, 7, 8, 9), (1, 2, 11, 10), (10, 8, 7), (10, 7, 4), (4, 0, 10), (10, 0, 1), (6, 9, 11), (5, 6, 11), (3, 5, 11), (2, 3, 11)])
me_plane_018.polygons.foreach_set('material_index', [0, 1, 0, 1, 1, 1, 1, 1, 1, 1, 1, 1, 1])
me_plane_018.materials.append(mat_interior)
me_plane_018.materials.append(mat_windowframe)
me_plane_018.use_remesh_preserve_volume = False
me_plane_018.use_remesh_preserve_attributes = False
me_plane_018.use_mirror_vertex_groups = False
me_plane_018.update()
me_plane_017 = bpy.data.meshes.new('Plane.017')
me_plane_017.from_pydata([(-0.25, 2.35, 4.251), (-0.25, 1.95, 4.251), (-0.75, 1.95, 4.251), (-0.75, 2.35, 4.251), (-0.25, 2.4, 4.251), (-0.75, 2.4, 4.251), (-0.75, 2.85, 4.251), (-0.25, 2.85, 4.251), (-0.2, 2.9, 4.251), (-0.8, 2.9, 4.251), (-0.2, 1.9, 4.251), (-0.8, 1.9, 4.251)], [], [(0, 3, 2, 1), (3, 0, 4, 5), (5, 4, 7, 6), (6, 7, 8, 9), (1, 2, 11, 10), (10, 8, 7), (10, 7, 4), (4, 0, 10), (10, 0, 1), (6, 9, 11), (5, 6, 11), (3, 5, 11), (2, 3, 11)])
me_plane_017.polygons.foreach_set('material_index', [0, 1, 0, 1, 1, 1, 1, 1, 1, 1, 1, 1, 1])
me_plane_017.materials.append(mat_interior)
me_plane_017.materials.append(mat_windowframe)
me_plane_017.use_remesh_preserve_volume = False
me_plane_017.use_remesh_preserve_attributes = False
me_plane_017.use_mirror_vertex_groups = False
me_plane_017.update()
me_cube = bpy.data.meshes.new('Cube')
me_cube.from_pydata([(-4.25, 1.4, 1.448), (-4.25, 2.333, 1.448), (-0.25, 2.333, 1.448), (-0.25, 1.4, 1.448), (-2.25, 3.933, 1.448), (-0.25, 2.352e-07, 1.448), (-4.25, 8.312e-07, 1.448), (-4.25, 1.4, 0.4), (-0.25, 1.4, 0.4), (-0.25, 3.306e-07, 0.4), (-4.25, 9.267e-07, 0.4), (-3.95, 1.4, 0.4), (-3.95, 9.267e-07, 0.4), (-3.95, 8.534e-07, -0.2), (-3.95, 1.4, -0.2), (-3.95, 8.087e-07, -2.3), (-3.95, 1.4, -2.3), (-4.25, 8.087e-07, -2.3), (-4.25, 8.534e-07, -0.2), (-0.25, 2.126e-07, -2.3), (-0.25, 2.573e-07, -0.2), (-0.25, 1.4, -0.2), (-0.25, 1.4, -2.3), (-4.25, 1.4, -0.2), (-4.25, 1.4, -2.3), (-4.25, 1.4, -2.9), (-0.25, 1.4, -2.9), (-0.25, 1.393e-07, -2.9), (-4.25, 7.353e-07, -2.9), (-3.95, 1.4, -2.9), (-3.95, 7.353e-07, -2.9), (-4.25, 5.904e-07, -4.06), (-0.25, -5.614e-09, -4.06), (-2.25, 3.933, -4.06), (-0.25, 1.4, -4.06), (-0.25, 2.333, -4.06), (-4.25, 2.333, -4.06), (-4.25, 1.4, -4.06)], [], [(1, 0, 3, 2), (1, 4, 2), (3, 0, 6, 5), (11, 14, 13, 12), (7, 23, 14, 11), (10, 7, 11, 12), (23, 18, 13, 14), (23, 24, 17, 18), (21, 8, 9, 20), (22, 21, 20, 19), (34, 26, 27, 32), (26, 22, 19, 27), (25, 37, 31, 28), (25, 28, 30, 29), (17, 24, 16, 15), (24, 25, 29, 16), (16, 29, 30, 15), (34, 37, 31, 32), (36, 33, 35), (34, 35, 36, 37), (1, 23, 7), (1, 36, 24, 23), (24, 36, 25), (25, 36, 37), (2, 8, 21), (2, 21, 22, 35), (22, 26, 35), (26, 34, 35), (2, 35, 33, 4), (1, 4, 33, 36), (0, 1, 7), (0, 7, 10, 6), (2, 3, 8), (3, 5, 9, 8)])
me_cube.polygons.foreach_set('material_index', [0, 0, 0, 0, 0, 0, 0, 0, 0, 0, 0, 0, 0, 0, 0, 0, 0, 0, 0, 0, 0, 0, 0, 0, 0, 0, 0, 0, 1, 1, 0, 0, 0, 0])
me_cube.materials.append(mat_stone_wall)
me_cube.materials.append(mat_material_001)
me_cube.materials.append(mat_material_001)
me_cube.use_remesh_preserve_volume = False
me_cube.use_remesh_preserve_attributes = False
me_cube.use_mirror_vertex_groups = False
me_cube.update()
me_plane_047 = bpy.data.meshes.new('Plane.047')
me_plane_047.from_pydata([(3.53, 1.797e-07, -3.541), (-3.75, 1.788e-07, -3.56), (3.53, 4.78e-07, 3.776), (-3.75, 4.768e-07, 3.75), (4.06, 5.364e-07, 4.25), (-4.25, 5.364e-07, 4.25), (4.06, 1.192e-07, -4.06), (-4.25, 1.192e-07, -4.06), (3.53, 2.476e-07, -1.823), (3.53, 3.819e-07, 1.413), (0.5233, 4.78e-07, 3.776), (-0.3133, 4.78e-07, 3.776), (-0.3133, 3.219e-07, -0.1233), (0.5233, 3.219e-07, -0.1233), (0.5233, 1.797e-07, -3.541), (-0.3133, 1.788e-07, -3.56), (3.53, 2.705e-07, -1.244), (3.53, 3.546e-07, 0.7344)], [], [(1, 3, 5, 7), (2, 9, 4), (8, 0, 6), (11, 10, 4, 5), (3, 11, 5), (10, 2, 4), (14, 15, 7, 6), (0, 14, 6), (15, 1, 7), (12, 15, 14, 13), (10, 11, 12, 13), (17, 16, 6, 4), (9, 17, 4), (16, 8, 6), (1, 15, 11, 3)])
me_plane_047.materials.append(mat_pavement)
me_plane_047.use_remesh_preserve_volume = False
me_plane_047.use_remesh_preserve_attributes = False
me_plane_047.use_mirror_vertex_groups = False
me_plane_047.update()
me_cube_002 = bpy.data.meshes.new('Cube.002')
me_cube_002.from_pydata([(0.4, 3.703, 0.0), (-0.4, 3.703, 0.0), (0.4, 3.702, 1.0), (-0.4, 3.703, 1.0), (-0.4, 4.1, 1.0), (0.4, 4.1, 1.0), (-0.4, 4.1, 1.788e-07), (0.4, 4.1, 1.788e-07), (-3.725, 4.1, -2.384e-07), (-3.725, 4.1, 1.0), (-3.725, 3.703, 1.0), (-3.725, 3.703, -4.768e-07), (-4.1, 3.703, -5.96e-07), (-4.1, 3.703, 1.0), (-4.1, 4.1, 1.0), (-4.1, 4.1, -3.576e-07), (-4.1, -4.202, 1.0), (-4.1, -4.202, -1.431e-06), (-3.725, -4.202, -1.311e-06), (-3.725, -4.202, 1.0), (3.903, 4.1, -5.96e-07), (3.903, 4.1, 1.0), (3.903, 3.702, 1.0), (3.903, 3.702, -7.153e-07), (4.3, 3.702, -9.537e-07), (4.3, 3.702, 1.0), (4.3, 4.1, 1.0), (4.3, 4.1, -8.345e-07), (4.3, -4.113, 1.0), (4.3, -4.113, -1.907e-06), (3.902, -4.113, -1.669e-06), (3.902, -4.113, 1.0)], [], [(3, 2, 5, 4), (0, 1, 6, 7), (6, 4, 5, 7), (6, 1, 11, 8), (4, 6, 8, 9), (3, 4, 9, 10), (1, 3, 10, 11), (10, 9, 14, 13), (9, 8, 15, 14), (8, 11, 12, 15), (12, 13, 14, 15), (12, 11, 18, 17), (13, 12, 17, 16), (10, 13, 16, 19), (11, 10, 19, 18), (18, 19, 16, 17), (5, 2, 22, 21), (7, 5, 21, 20), (0, 7, 20, 23), (2, 0, 23, 22), (23, 20, 27, 24), (20, 21, 26, 27), (21, 22, 25, 26), (25, 24, 27, 26), (25, 22, 31, 28), (24, 25, 28, 29), (23, 24, 29, 30), (22, 23, 30, 31), (31, 30, 29, 28), (0, 2, 3, 1)])
me_cube_002.materials.append(mat_hedge)
me_cube_002.use_remesh_preserve_volume = False
me_cube_002.use_remesh_preserve_attributes = False
me_cube_002.use_mirror_vertex_groups = False
me_cube_002.update()
me_sphere = bpy.data.meshes.new('Sphere')
me_sphere.from_pydata([(-1.333e-06, 1.25e-06, 31.62), (-22.88, 16.62, 14.14), (8.74, 26.9, 14.14), (28.28, 4.856e-07, 14.14), (-8.74, 26.9, -14.14), (22.88, 16.62, -14.14), (-28.28, -7.508e-07, -14.14), (1.432e-06, -1.515e-06, -31.62), (-13.45, 9.772, 26.9), (5.137, 15.81, 26.9), (-8.313, 25.58, 16.63), (-26.9, 5.941e-07, 16.63), (16.63, 1.043e-06, 26.9), (21.76, 15.81, 16.63), (-30.08, 9.772, -1.941e-06), (-18.59, 25.58, -2.13e-06), (4.973e-08, 31.62, -1.581e-06), (18.59, 25.58, -5.047e-07), (30.08, 9.772, 6.886e-07), (-21.76, 15.81, -16.63), (8.313, 25.58, -16.63), (26.9, -8.593e-07, -16.63), (-16.63, -1.308e-06, -26.9), (-5.137, 15.81, -26.9), (13.45, 9.772, -26.9), (-24.33, 17.68, -2.035e-06), (-20.73, 21.1, 7.071), (-21.46, 21.63, -2.082e-06), (-19.66, 23.34, 3.536), (-22.53, 19.39, 3.536), (-22.9, 19.65, -2.059e-06), (-20.02, 23.61, -2.106e-06), (-20.2, 22.22, 5.303), (-19.12, 24.46, 1.768), (-21.63, 20.25, 5.303), (-23.43, 18.53, 1.768), (-20.56, 22.49, 1.768), (-21.1, 21.37, 3.536), (-22.0, 20.51, 1.768), (-22.18, 20.64, -2.071e-06), (-20.74, 22.62, -2.094e-06), (-19.93, 22.78, 4.419), (-19.39, 23.9, 2.652), (-22.08, 19.82, 4.419), (-22.98, 18.96, 2.652), (-21.01, 22.06, 0.8839), (-20.11, 22.92, 2.652), (-21.82, 20.38, 3.536), (-20.38, 22.36, 3.536), (-21.73, 21.07, 0.8839), (-22.26, 19.95, 2.652), (-20.29, 23.05, 0.8839), (-19.57, 24.04, 0.8839), (-19.84, 23.48, 1.768), (-20.83, 21.93, 2.652), (-21.55, 20.94, 2.652), (-21.28, 21.5, 1.768), (-23.16, 19.09, 0.8839), (-22.45, 20.08, 0.8839), (-22.71, 19.52, 1.768), (-21.37, 20.81, 4.419), (-20.65, 21.8, 4.419), (-20.92, 21.24, 5.303), (-6.725, 4.886, 29.26), (-18.17, 13.2, 20.52), (2.569, 7.906, 29.26), (6.939, 21.36, 20.52), (0.2137, 26.24, 15.38), (-15.6, 21.1, 15.38), (-24.89, 8.312, 15.38), (-29.18, 4.886, -7.071), (-26.48, 13.2, 7.071), (-13.66, 26.24, -7.071), (4.37, 29.26, 7.071), (-4.37, 29.26, -7.071), (13.66, 26.24, 7.071), (20.73, 21.1, -7.071), (-25.02, 7.906, -15.38), (-15.25, 21.36, -15.38), (-0.2137, 26.24, -15.38), (15.6, 21.1, -15.38), (-22.45, -1.03e-06, -20.52), (-8.313, -1.412e-06, -29.26), (-6.939, 21.36, -20.52), (-2.569, 7.906, -29.26), (18.17, 13.2, -20.52), (6.725, 4.886, -29.26), (-10.88, 17.68, 21.76), (-4.156, 12.79, 26.9), (-1.588, 20.7, 21.76), (-20.17, 4.886, 21.76), (-28.49, 4.886, 8.313), (-4.156, 28.6, 8.313), (-13.45, 25.58, 8.313), (-9.294, 28.6, -1.855e-06), (-25.92, 12.79, -8.313), (-20.17, 20.7, -8.313), (4.156, 28.6, -8.313), (9.294, 28.6, -1.043e-06), (13.45, 25.58, -8.313), (-13.45, 15.81, -21.76), (-19.19, 7.906, -21.76), (-10.88, 7.906, -26.9), (10.88, 17.68, -21.76), (1.588, 20.7, -21.76), (4.156, 12.79, -26.9), (-19.08, 24.81, 0.4419)], [], [(9, 13, 12), (3, 12, 13), (18, 3, 13), (13, 17, 18), (21, 18, 5), (30, 25, 19), (26, 32, 10), (25, 35, 1), (34, 26, 1), (31, 40, 19), (40, 27, 19), (27, 39, 19), (39, 30, 19), (32, 41, 10), (41, 28, 10), (28, 42, 10), (42, 33, 10), (51, 36, 45), (45, 40, 51), (31, 51, 40), (40, 45, 27), (51, 31, 52), (52, 53, 51), (36, 51, 53), (53, 52, 33), (42, 28, 46), (46, 53, 42), (33, 42, 53), (53, 46, 36), (54, 36, 46), (46, 48, 54), (37, 54, 48), (48, 46, 28), (54, 37, 55), (55, 56, 54), (36, 54, 56), (56, 55, 38), (49, 27, 45), (45, 56, 49), (38, 49, 56), (56, 45, 36), (50, 38, 55), (55, 47, 50), (29, 50, 47), (47, 55, 37), (30, 57, 25), (57, 35, 25), (57, 30, 58), (58, 59, 57), (35, 57, 59), (59, 58, 38), (50, 29, 44), (44, 59, 50), (38, 50, 59), (59, 44, 35), (49, 38, 58), (58, 39, 49), (27, 49, 39), (39, 58, 30), (60, 34, 43), (43, 47, 60), (37, 60, 47), (47, 43, 29), (60, 37, 61), (61, 62, 60), (34, 60, 62), (62, 61, 32), (34, 62, 26), (62, 32, 26), (41, 32, 61), (61, 48, 41), (28, 41, 48), (48, 61, 37), (35, 44, 1), (44, 29, 1), (29, 43, 1), (43, 34, 1), (68, 10, 87), (87, 64, 68), (1, 68, 64), (64, 87, 8), (88, 8, 87), (87, 89, 88), (9, 88, 89), (89, 87, 10), (67, 2, 66), (66, 89, 67), (10, 67, 89), (89, 66, 9), (88, 9, 65), (65, 63, 88), (8, 88, 63), (65, 0, 63), (90, 11, 69), (69, 64, 90), (8, 90, 64), (64, 69, 1), (9, 66, 13), (66, 2, 13), (0, 65, 12), (65, 9, 12), (91, 14, 71), (71, 69, 91), (11, 91, 69), (69, 71, 1), (92, 16, 73), (73, 67, 92), (10, 92, 67), (67, 73, 2), (92, 10, 93), (93, 94, 92), (16, 92, 94), (94, 93, 15), (72, 4, 74), (74, 94, 72), (15, 72, 94), (94, 74, 16), (17, 76, 18), (76, 5, 18), (2, 75, 13), (75, 17, 13), (77, 19, 95), (95, 70, 77), (6, 77, 70), (70, 95, 14), (78, 4, 72), (72, 96, 78), (19, 78, 96), (96, 72, 15), (79, 20, 97), (97, 74, 79), (4, 79, 74), (74, 97, 16), (98, 16, 97), (97, 99, 98), (17, 98, 99), (99, 97, 20), (80, 5, 76), (76, 99, 80), (20, 80, 99), (99, 76, 17), (98, 17, 75), (75, 73, 98), (16, 98, 73), (73, 75, 2), (100, 23, 83), (83, 78, 100), (19, 100, 78), (78, 83, 4), (100, 19, 101), (101, 102, 100), (23, 100, 102), (102, 101, 22), (82, 7, 84), (84, 102, 82), (22, 82, 102), (102, 84, 23), (81, 22, 101), (101, 77, 81), (6, 81, 77), (77, 101, 19), (103, 24, 85), (85, 80, 103), (20, 103, 80), (80, 85, 5), (103, 20, 104), (104, 105, 103), (24, 103, 105), (105, 104, 23), (84, 7, 86), (86, 105, 84), (23, 84, 105), (105, 86, 24), (83, 23, 104), (104, 79, 83), (4, 83, 79), (79, 104, 20), (5, 85, 21), (85, 24, 21), (14, 95, 25), (95, 19, 25), (1, 71, 25), (71, 14, 25), (10, 68, 26), (68, 1, 26), (19, 96, 31), (96, 15, 31), (15, 93, 33), (93, 10, 33), (52, 106, 33), (106, 15, 33), (15, 106, 31), (106, 52, 31)])
me_sphere.use_remesh_preserve_volume = False
me_sphere.use_remesh_preserve_attributes = False
me_sphere.use_mirror_vertex_groups = False
me_sphere.update()
me_plane = bpy.data.meshes.new('Plane')
me_plane.from_pydata([(4.25, 4.06, 0.0), (4.25, -4.25, 0.0), (-4.06, -4.25, 0.0), (-4.06, 4.06, 0.0)], [], [(0, 3, 2, 1)])
me_plane.materials.append(mat_transparent)
me_plane.use_remesh_preserve_volume = False
me_plane.use_remesh_preserve_attributes = False
me_plane.use_mirror_vertex_groups = False
me_plane.update()

# ---- curves / text
txt_text = bpy.data.curves.new('Text', 'FONT')
txt_text.dimensions = '2D'
txt_text.body = 'Hardware Supplies'
txt_text.materials.append(mat_shop_text3)
txt_text.use_path_clamp = True
txt_text.use_deform_bounds = True
txt_text.use_radius = False
txt_text.bevel_resolution = 0
txt_text.resolution_u = 6
txt_text.resolution_v = 6
txt_text.twist_mode = 'Z_UP'
txt_text.offset_x = -3.753
txt_text.offset_y = -0.0395

# ---- objects
ob_cube_005 = bpy.data.objects.new('Cube.005', me_cube_019)
ob_cube_004 = bpy.data.objects.new('Cube.004', me_cube_018)
ob_cube_008 = bpy.data.objects.new('Cube.008', me_cube_017)
ob_cube_007 = bpy.data.objects.new('Cube.007', me_cube_016)
ob_cube_006 = bpy.data.objects.new('Cube.006', me_cube_015)
ob_cube_002 = bpy.data.objects.new('Cube.002', me_cube_014)
ob_cube_013 = bpy.data.objects.new('Cube.013', me_cube_013)
ob_cube_011 = bpy.data.objects.new('Cube.011', me_cube_008)
ob_plane_168 = bpy.data.objects.new('Plane.168', me_plane_026)
ob_plane_167 = bpy.data.objects.new('Plane.167', me_plane_188)
ob_plane_166 = bpy.data.objects.new('Plane.166', me_plane_187)
ob_plane_164 = bpy.data.objects.new('Plane.164', me_plane_185)
ob_plane_163 = bpy.data.objects.new('Plane.163', me_plane_184)
ob_plane_160 = bpy.data.objects.new('Plane.160', me_plane_181)
ob_plane_158 = bpy.data.objects.new('Plane.158', me_plane_179)
ob_plane_157 = bpy.data.objects.new('Plane.157', me_plane_178)
ob_plane_155 = bpy.data.objects.new('Plane.155', me_plane_176)
ob_plane_153 = bpy.data.objects.new('Plane.153', me_plane_174)
ob_plane_152 = bpy.data.objects.new('Plane.152', me_plane_173)
ob_plane_151 = bpy.data.objects.new('Plane.151', me_plane_172)
ob_plane_150 = bpy.data.objects.new('Plane.150', me_plane_171)
ob_plane_149 = bpy.data.objects.new('Plane.149', me_plane_170)
ob_plane_031 = bpy.data.objects.new('Plane.031', me_plane_167)
ob_plane_027 = bpy.data.objects.new('Plane.027', me_plane_165)
ob_plane_026 = bpy.data.objects.new('Plane.026', me_plane_164)
ob_cube_001 = bpy.data.objects.new('Cube.001', me_cube_001)
ob_plane_146 = bpy.data.objects.new('Plane.146', me_plane_162)
ob_plane_141 = bpy.data.objects.new('Plane.141', me_plane_157)
ob_plane_134 = bpy.data.objects.new('Plane.134', me_plane_150)
ob_plane_133 = bpy.data.objects.new('Plane.133', me_plane_149)
ob_plane_127 = bpy.data.objects.new('Plane.127', me_plane_143)
ob_plane_122 = bpy.data.objects.new('Plane.122', me_plane_138)
ob_plane_121 = bpy.data.objects.new('Plane.121', me_plane_137)
ob_font = bpy.data.objects.new('Font', txt_text)
ob_cube_003 = bpy.data.objects.new('Cube.003', me_cube_003)
ob_plane_066 = bpy.data.objects.new('Plane.066', me_plane_081)
ob_plane_056 = bpy.data.objects.new('Plane.056', me_plane_071)
ob_plane_055 = bpy.data.objects.new('Plane.055', me_plane_070)
ob_plane_051 = bpy.data.objects.new('Plane.051', me_plane_066)
ob_plane_050 = bpy.data.objects.new('Plane.050', me_plane_065)
ob_plane_024 = bpy.data.objects.new('Plane.024', me_plane_024)
ob_plane_023 = bpy.data.objects.new('Plane.023', me_plane_023)
ob_plane_022 = bpy.data.objects.new('Plane.022', me_plane_022)
ob_plane_021 = bpy.data.objects.new('Plane.021', me_plane_021)
ob_plane_020 = bpy.data.objects.new('Plane.020', me_plane_020)
ob_plane_019 = bpy.data.objects.new('Plane.019', me_plane_019)
ob_plane_018 = bpy.data.objects.new('Plane.018', me_plane_018)
ob_plane_017 = bpy.data.objects.new('Plane.017', me_plane_017)
ob_cube = bpy.data.objects.new('Cube', me_cube)
ob_plane_030 = bpy.data.objects.new('Plane.030', me_plane_047)
ob_cube_009 = bpy.data.objects.new('Cube.009', me_cube_002)
ob_camera = bpy.data.objects.new('Camera', cam_camera_001)
ob_sphere = bpy.data.objects.new('Sphere', me_sphere)
ob_lamp_001 = bpy.data.objects.new('Lamp.001', light_lamp)
ob_plane = bpy.data.objects.new('Plane', me_plane)

# ---- transforms, parenting, visibility, modifiers, constraints
ob_cube_005.location = (-0.4258, 6.525, -2.22)
ob_cube_005.rotation_euler = (0.0, -0.0, -11.0)
ob_cube_005.lock_rotations_4d = False
ob_cube_005.empty_display_type = 'ARROWS'
ob_cube_005.color = (0.0, 0.0, 0.0, 1.0)
ob_cube_005.lineart.crease_threshold = 0.0
ob_cube_004.location = (-0.4258, 3.924, -2.22)
ob_cube_004.rotation_euler = (0.0, -0.0, -11.0)
ob_cube_004.lock_rotations_4d = False
ob_cube_004.empty_display_type = 'ARROWS'
ob_cube_004.color = (0.0, 0.0, 0.0, 1.0)
ob_cube_004.lineart.crease_threshold = 0.0
ob_cube_008.location = (3.561, 2.518, 2.42)
ob_cube_008.rotation_euler = (1.571, -0.0, -11.0)
ob_cube_008.scale = (0.2354, 0.18, 0.18)
ob_cube_008.lock_rotations_4d = False
ob_cube_008.empty_display_type = 'ARROWS'
ob_cube_008.color = (0.0, 0.0, 0.0, 1.0)
ob_cube_008.lineart.crease_threshold = 0.0
ob_cube_007.location = (3.561, 1.31, 2.42)
ob_cube_007.rotation_euler = (1.571, -0.0, -11.0)
ob_cube_007.scale = (0.2354, 0.18, 0.18)
ob_cube_007.lock_rotations_4d = False
ob_cube_007.empty_display_type = 'ARROWS'
ob_cube_007.color = (0.0, 0.0, 0.0, 1.0)
ob_cube_007.lineart.crease_threshold = 0.0
ob_cube_006.location = (3.561, -1.402, 2.42)
ob_cube_006.rotation_euler = (1.571, -0.0, -11.0)
ob_cube_006.scale = (0.2354, 0.18, 0.18)
ob_cube_006.lock_rotations_4d = False
ob_cube_006.empty_display_type = 'ARROWS'
ob_cube_006.color = (0.0, 0.0, 0.0, 1.0)
ob_cube_006.lineart.crease_threshold = 0.0
ob_cube_002.location = (3.561, -0.1945, 2.42)
ob_cube_002.rotation_euler = (1.571, -0.0, -11.0)
ob_cube_002.scale = (0.2354, 0.18, 0.18)
ob_cube_002.lock_rotations_4d = False
ob_cube_002.empty_display_type = 'ARROWS'
ob_cube_002.color = (0.0, 0.0, 0.0, 1.0)
ob_cube_002.lineart.crease_threshold = 0.0
ob_cube_013.location = (3.862, -1.41, 1.506)
ob_cube_013.rotation_euler = (1.571, -4.266e-17, -9.425)
ob_cube_013.scale = (1.0, 1.0, 0.4278)
ob_cube_013.lock_rotations_4d = False
ob_cube_013.empty_display_type = 'ARROWS'
ob_cube_013.color = (0.0, 0.0, 0.0, 1.0)
ob_cube_013.lineart.crease_threshold = 0.0
ob_cube_013.material_slots[1].link = 'OBJECT'; ob_cube_013.material_slots[1].material = mat_shop2_004
ob_cube_011.location = (-8.893e-05, 0.7452, 0.0)
ob_cube_011.rotation_euler = (0.0, -0.0, -11.0)
ob_cube_011.lock_rotations_4d = False
ob_cube_011.empty_display_type = 'ARROWS'
ob_cube_011.color = (0.0, 0.0, 0.0, 1.0)
ob_cube_011.lineart.crease_threshold = 0.0
ob_plane_168.location = (-8.917e-05, 0.6529, 0.0)
ob_plane_168.rotation_euler = (1.571, -0.0, -7.854)
ob_plane_168.scale = (-1.0, 1.0, -1.0)
ob_plane_168.lock_rotations_4d = False
ob_plane_168.empty_display_type = 'ARROWS'
ob_plane_168.color = (0.0, 0.0, 0.0, 1.0)
ob_plane_168.lineart.crease_threshold = 0.0
ob_plane_167.location = (-0.4258, 1.281, 0.0)
ob_plane_167.rotation_euler = (1.571, -0.0, -11.0)
ob_plane_167.scale = (-1.0, 1.0, -1.0)
ob_plane_167.lock_rotations_4d = False
ob_plane_167.empty_display_type = 'ARROWS'
ob_plane_167.color = (0.0, 0.0, 0.0, 1.0)
ob_plane_167.lineart.crease_threshold = 0.0
ob_plane_166.location = (-0.4258, 1.281, 0.0)
ob_plane_166.rotation_euler = (1.571, -0.0, -11.0)
ob_plane_166.scale = (-1.0, 1.0, -1.0)
ob_plane_166.lock_rotations_4d = False
ob_plane_166.empty_display_type = 'ARROWS'
ob_plane_166.color = (0.0, 0.0, 0.0, 1.0)
ob_plane_166.lineart.crease_threshold = 0.0
ob_plane_164.location = (-0.4258, 1.281, 0.0)
ob_plane_164.rotation_euler = (1.571, -0.0, -11.0)
ob_plane_164.scale = (-1.0, 1.0, -1.0)
ob_plane_164.lock_rotations_4d = False
ob_plane_164.empty_display_type = 'ARROWS'
ob_plane_164.color = (0.0, 0.0, 0.0, 1.0)
ob_plane_164.lineart.crease_threshold = 0.0
ob_plane_163.location = (-0.4258, 1.281, 0.0)
ob_plane_163.rotation_euler = (1.571, -0.0, -11.0)
ob_plane_163.scale = (-1.0, 1.0, -1.0)
ob_plane_163.lock_rotations_4d = False
ob_plane_163.empty_display_type = 'ARROWS'
ob_plane_163.color = (0.0, 0.0, 0.0, 1.0)
ob_plane_163.lineart.crease_threshold = 0.0
ob_plane_160.location = (-0.4258, 1.281, 0.0)
ob_plane_160.rotation_euler = (1.571, -0.0, -11.0)
ob_plane_160.scale = (-1.0, 1.0, -1.0)
ob_plane_160.lock_rotations_4d = False
ob_plane_160.empty_display_type = 'ARROWS'
ob_plane_160.color = (0.0, 0.0, 0.0, 1.0)
ob_plane_160.lineart.crease_threshold = 0.0
ob_plane_158.location = (-0.4258, 1.281, 0.0)
ob_plane_158.rotation_euler = (1.571, -0.0, -11.0)
ob_plane_158.scale = (-1.0, 1.0, -1.0)
ob_plane_158.lock_rotations_4d = False
ob_plane_158.empty_display_type = 'ARROWS'
ob_plane_158.color = (0.0, 0.0, 0.0, 1.0)
ob_plane_158.lineart.crease_threshold = 0.0
ob_plane_157.location = (-0.4258, 1.281, 0.0)
ob_plane_157.rotation_euler = (1.571, -0.0, -11.0)
ob_plane_157.scale = (-1.0, 1.0, -1.0)
ob_plane_157.lock_rotations_4d = False
ob_plane_157.empty_display_type = 'ARROWS'
ob_plane_157.color = (0.0, 0.0, 0.0, 1.0)
ob_plane_157.lineart.crease_threshold = 0.0
ob_plane_155.location = (-0.4258, 1.281, 0.0)
ob_plane_155.rotation_euler = (1.571, -0.0, -11.0)
ob_plane_155.scale = (-1.0, 1.0, -1.0)
ob_plane_155.lock_rotations_4d = False
ob_plane_155.empty_display_type = 'ARROWS'
ob_plane_155.color = (0.0, 0.0, 0.0, 1.0)
ob_plane_155.lineart.crease_threshold = 0.0
ob_plane_153.location = (-8.881e-05, 1.209, 0.0)
ob_plane_153.rotation_euler = (1.571, -0.0, -11.0)
ob_plane_153.scale = (-1.0, 1.0, -1.0)
ob_plane_153.lock_rotations_4d = False
ob_plane_153.empty_display_type = 'ARROWS'
ob_plane_153.color = (0.0, 0.0, 0.0, 1.0)
ob_plane_153.lineart.crease_threshold = 0.0
ob_plane_152.location = (-0.4258, 1.281, 0.0)
ob_plane_152.rotation_euler = (1.571, -0.0, -11.0)
ob_plane_152.scale = (-1.0, 1.0, -1.0)
ob_plane_152.lock_rotations_4d = False
ob_plane_152.empty_display_type = 'ARROWS'
ob_plane_152.color = (0.0, 0.0, 0.0, 1.0)
ob_plane_152.lineart.crease_threshold = 0.0
ob_plane_151.location = (-0.4258, 1.281, 0.0)
ob_plane_151.rotation_euler = (1.571, -0.0, -11.0)
ob_plane_151.scale = (-1.0, 1.0, -1.0)
ob_plane_151.lock_rotations_4d = False
ob_plane_151.empty_display_type = 'ARROWS'
ob_plane_151.color = (0.0, 0.0, 0.0, 1.0)
ob_plane_151.lineart.crease_threshold = 0.0
ob_plane_150.location = (-0.4258, 1.281, 0.0)
ob_plane_150.rotation_euler = (1.571, -0.0, -11.0)
ob_plane_150.scale = (-1.0, 1.0, -1.0)
ob_plane_150.lock_rotations_4d = False
ob_plane_150.empty_display_type = 'ARROWS'
ob_plane_150.color = (0.0, 0.0, 0.0, 1.0)
ob_plane_150.lineart.crease_threshold = 0.0
ob_plane_149.location = (-0.4258, 1.281, 0.0)
ob_plane_149.rotation_euler = (1.571, -0.0, -11.0)
ob_plane_149.scale = (-1.0, 1.0, -1.0)
ob_plane_149.lock_rotations_4d = False
ob_plane_149.empty_display_type = 'ARROWS'
ob_plane_149.color = (0.0, 0.0, 0.0, 1.0)
ob_plane_149.lineart.crease_threshold = 0.0
ob_plane_031.location = (-0.4258, 1.281, 0.0)
ob_plane_031.rotation_euler = (1.571, -0.0, -11.0)
ob_plane_031.scale = (-1.0, 1.0, -1.0)
ob_plane_031.lock_rotations_4d = False
ob_plane_031.empty_display_type = 'ARROWS'
ob_plane_031.color = (0.0, 0.0, 0.0, 1.0)
ob_plane_031.lineart.crease_threshold = 0.0
ob_plane_027.location = (-0.4258, 1.281, 0.0)
ob_plane_027.rotation_euler = (1.571, -0.0, -11.0)
ob_plane_027.scale = (-1.0, 1.0, -1.0)
ob_plane_027.lock_rotations_4d = False
ob_plane_027.empty_display_type = 'ARROWS'
ob_plane_027.color = (0.0, 0.0, 0.0, 1.0)
ob_plane_027.lineart.crease_threshold = 0.0
ob_plane_026.location = (-0.4258, 1.281, 0.0)
ob_plane_026.rotation_euler = (1.571, -0.0, -11.0)
ob_plane_026.scale = (-1.0, 1.0, -1.0)
ob_plane_026.lock_rotations_4d = False
ob_plane_026.empty_display_type = 'ARROWS'
ob_plane_026.color = (0.0, 0.0, 0.0, 1.0)
ob_plane_026.lineart.crease_threshold = 0.0
ob_cube_001.location = (-0.4258, 1.281, -2.22)
ob_cube_001.rotation_euler = (0.0, -0.0, -11.0)
ob_cube_001.lock_rotations_4d = False
ob_cube_001.empty_display_type = 'ARROWS'
ob_cube_001.color = (0.0, 0.0, 0.0, 1.0)
ob_cube_001.lineart.crease_threshold = 0.0
ob_plane_146.location = (-0.4258, 1.281, 0.0)
ob_plane_146.rotation_euler = (1.571, -0.0, -11.0)
ob_plane_146.lock_rotations_4d = False
ob_plane_146.empty_display_type = 'ARROWS'
ob_plane_146.color = (0.0, 0.0, 0.0, 1.0)
ob_plane_146.lineart.crease_threshold = 0.0
ob_plane_141.location = (-0.4258, 1.281, 0.0)
ob_plane_141.rotation_euler = (1.571, -0.0, -11.0)
ob_plane_141.scale = (-1.0, 1.0, -1.0)
ob_plane_141.lock_rotations_4d = False
ob_plane_141.empty_display_type = 'ARROWS'
ob_plane_141.color = (0.0, 0.0, 0.0, 1.0)
ob_plane_141.lineart.crease_threshold = 0.0
ob_plane_134.location = (-0.4258, 1.281, 0.0)
ob_plane_134.rotation_euler = (1.571, -0.0, -11.0)
ob_plane_134.scale = (-1.0, 1.0, -1.0)
ob_plane_134.lock_rotations_4d = False
ob_plane_134.empty_display_type = 'ARROWS'
ob_plane_134.color = (0.0, 0.0, 0.0, 1.0)
ob_plane_134.lineart.crease_threshold = 0.0
ob_plane_133.location = (-0.4258, 1.281, 0.0)
ob_plane_133.rotation_euler = (1.571, -0.0, -11.0)
ob_plane_133.scale = (-1.0, 1.0, -1.0)
ob_plane_133.lock_rotations_4d = False
ob_plane_133.empty_display_type = 'ARROWS'
ob_plane_133.color = (0.0, 0.0, 0.0, 1.0)
ob_plane_133.lineart.crease_threshold = 0.0
ob_plane_127.location = (-8.976e-05, -1.402, 0.0)
ob_plane_127.rotation_euler = (1.571, -0.0, -11.0)
ob_plane_127.scale = (-1.0, 1.0, -1.0)
ob_plane_127.lock_rotations_4d = False
ob_plane_127.empty_display_type = 'ARROWS'
ob_plane_127.color = (0.0, 0.0, 0.0, 1.0)
ob_plane_127.lineart.crease_threshold = 0.0
ob_plane_122.location = (-0.4258, 1.281, 0.0)
ob_plane_122.rotation_euler = (1.571, -0.0, -11.0)
ob_plane_122.scale = (-1.0, 1.0, -1.0)
ob_plane_122.lock_rotations_4d = False
ob_plane_122.empty_display_type = 'ARROWS'
ob_plane_122.color = (0.0, 0.0, 0.0, 1.0)
ob_plane_122.lineart.crease_threshold = 0.0
ob_plane_121.location = (-0.4258, 1.281, 0.0)
ob_plane_121.rotation_euler = (1.571, -0.0, -11.0)
ob_plane_121.scale = (-1.0, 1.0, -1.0)
ob_plane_121.lock_rotations_4d = False
ob_plane_121.empty_display_type = 'ARROWS'
ob_plane_121.color = (0.0, 0.0, 0.0, 1.0)
ob_plane_121.lineart.crease_threshold = 0.0
ob_font.location = (3.827, -1.519, 1.5)
ob_font.rotation_euler = (1.571, -0.0, -11.0)
ob_font.scale = (0.2192, 0.2192, 0.2192)
ob_font.lock_rotations_4d = False
ob_font.empty_display_type = 'ARROWS'
ob_font.color = (0.0, 0.0, 0.0, 1.0)
ob_font.lineart.crease_threshold = 0.0
ob_cube_003.location = (-0.4258, 1.281, -2.22)
ob_cube_003.rotation_euler = (1.571, 0.0, -9.425)
ob_cube_003.lock_rotations_4d = False
ob_cube_003.empty_display_type = 'ARROWS'
ob_cube_003.color = (0.0, 0.0, 0.0, 1.0)
ob_cube_003.lineart.crease_threshold = 0.0
ob_plane_066.location = (-0.4258, 1.281, 0.0)
ob_plane_066.rotation_euler = (1.571, -0.0, -11.0)
ob_plane_066.lock_rotations_4d = False
ob_plane_066.empty_display_type = 'ARROWS'
ob_plane_066.color = (0.0, 0.0, 0.0, 1.0)
ob_plane_066.lineart.crease_threshold = 0.0
ob_plane_056.location = (-0.4258, 1.281, 0.0)
ob_plane_056.rotation_euler = (1.571, -0.0, -11.0)
ob_plane_056.lock_rotations_4d = False
ob_plane_056.empty_display_type = 'ARROWS'
ob_plane_056.color = (0.0, 0.0, 0.0, 1.0)
ob_plane_056.lineart.crease_threshold = 0.0
ob_plane_055.location = (-0.4258, 1.281, 0.0)
ob_plane_055.rotation_euler = (1.571, -0.0, -11.0)
ob_plane_055.lock_rotations_4d = False
ob_plane_055.empty_display_type = 'ARROWS'
ob_plane_055.color = (0.0, 0.0, 0.0, 1.0)
ob_plane_055.lineart.crease_threshold = 0.0
ob_plane_051.location = (-0.4258, 1.281, 0.0)
ob_plane_051.rotation_euler = (1.571, -0.0, -11.0)
ob_plane_051.lock_rotations_4d = False
ob_plane_051.empty_display_type = 'ARROWS'
ob_plane_051.color = (0.0, 0.0, 0.0, 1.0)
ob_plane_051.lineart.crease_threshold = 0.0
ob_plane_050.location = (-0.4258, 1.281, 0.0)
ob_plane_050.rotation_euler = (1.571, -0.0, -11.0)
ob_plane_050.lock_rotations_4d = False
ob_plane_050.empty_display_type = 'ARROWS'
ob_plane_050.color = (0.0, 0.0, 0.0, 1.0)
ob_plane_050.lineart.crease_threshold = 0.0
ob_plane_024.location = (-0.4258, 1.281, 0.0)
ob_plane_024.rotation_euler = (1.571, -0.0, -11.0)
ob_plane_024.lock_rotations_4d = False
ob_plane_024.empty_display_type = 'ARROWS'
ob_plane_024.color = (0.0, 0.0, 0.0, 1.0)
ob_plane_024.lineart.crease_threshold = 0.0
ob_plane_023.location = (-0.4258, 1.281, 0.0)
ob_plane_023.rotation_euler = (1.571, -0.0, -11.0)
ob_plane_023.lock_rotations_4d = False
ob_plane_023.empty_display_type = 'ARROWS'
ob_plane_023.color = (0.0, 0.0, 0.0, 1.0)
ob_plane_023.lineart.crease_threshold = 0.0
ob_plane_022.location = (-0.4258, 1.281, 0.0)
ob_plane_022.rotation_euler = (1.571, -0.0, -11.0)
ob_plane_022.lock_rotations_4d = False
ob_plane_022.empty_display_type = 'ARROWS'
ob_plane_022.color = (0.0, 0.0, 0.0, 1.0)
ob_plane_022.lineart.crease_threshold = 0.0
ob_plane_021.location = (-0.4258, 1.281, 0.0)
ob_plane_021.rotation_euler = (1.571, -0.0, -11.0)
ob_plane_021.lock_rotations_4d = False
ob_plane_021.empty_display_type = 'ARROWS'
ob_plane_021.color = (0.0, 0.0, 0.0, 1.0)
ob_plane_021.lineart.crease_threshold = 0.0
ob_plane_020.location = (-0.4258, 1.281, 0.0)
ob_plane_020.rotation_euler = (1.571, -0.0, -11.0)
ob_plane_020.lock_rotations_4d = False
ob_plane_020.empty_display_type = 'ARROWS'
ob_plane_020.color = (0.0, 0.0, 0.0, 1.0)
ob_plane_020.lineart.crease_threshold = 0.0
ob_plane_019.location = (-0.4258, 1.281, 0.0)
ob_plane_019.rotation_euler = (1.571, -0.0, -11.0)
ob_plane_019.lock_rotations_4d = False
ob_plane_019.empty_display_type = 'ARROWS'
ob_plane_019.color = (0.0, 0.0, 0.0, 1.0)
ob_plane_019.lineart.crease_threshold = 0.0
ob_plane_018.location = (-0.4258, 1.281, 0.0)
ob_plane_018.rotation_euler = (1.571, -0.0, -11.0)
ob_plane_018.lock_rotations_4d = False
ob_plane_018.empty_display_type = 'ARROWS'
ob_plane_018.color = (0.0, 0.0, 0.0, 1.0)
ob_plane_018.lineart.crease_threshold = 0.0
ob_plane_017.location = (-0.4258, 1.281, 0.0)
ob_plane_017.rotation_euler = (1.571, -0.0, -11.0)
ob_plane_017.lock_rotations_4d = False
ob_plane_017.empty_display_type = 'ARROWS'
ob_plane_017.color = (0.0, 0.0, 0.0, 1.0)
ob_plane_017.lineart.crease_threshold = 0.0
ob_cube.location = (-0.4258, 1.281, 0.0)
ob_cube.rotation_euler = (1.571, 0.0, -9.425)
ob_cube.lock_rotations_4d = False
ob_cube.empty_display_type = 'ARROWS'
ob_cube.color = (0.0, 0.0, 0.0, 1.0)
ob_cube.lineart.crease_threshold = 0.0
ob_plane_030.location = (-8.931e-05, 0.0003055, 0.0)
ob_plane_030.rotation_euler = (1.571, 0.0, -9.425)
ob_plane_030.lock_rotations_4d = False
ob_plane_030.empty_display_type = 'ARROWS'
ob_plane_030.color = (0.0, 0.0, 0.0, 1.0)
ob_plane_030.lineart.crease_threshold = 0.0
ob_cube_009.location = (-0.4186, -0.02117, 7.153e-07)
ob_cube_009.rotation_euler = (0.0, -0.0, -11.0)
ob_cube_009.lock_rotations_4d = False
ob_cube_009.empty_display_type = 'ARROWS'
ob_cube_009.color = (0.0, 0.0, 0.0, 1.0)
ob_cube_009.lineart.crease_threshold = 0.0
ob_camera.location = (-10.0, -10.0, 11.6)
ob_camera.rotation_euler = (1.047, 0.0, 5.498)
ob_camera.lock_rotations_4d = False
ob_camera.empty_display_type = 'ARROWS'
ob_camera.color = (0.0, 0.0, 0.0, 1.0)
ob_camera.lineart.crease_threshold = 0.0
ob_sphere.location = (-0.02993, 0.1261, 0.07312)
ob_sphere.rotation_euler = (1.571, 0.0, 6.283)
ob_sphere.lock_rotations_4d = False
ob_sphere.empty_display_type = 'ARROWS'
ob_sphere.color = (0.0, 0.0, 0.0, 1.0)
ob_sphere.show_instancer_for_render = False
ob_sphere.instance_type = 'VERTS'
ob_sphere.use_instance_vertices_rotation = True
ob_sphere.lineart.crease_threshold = 0.0
ob_lamp_001.parent = ob_sphere
ob_lamp_001.matrix_parent_inverse = Matrix(((-4.371e-08, 1.0, -2.118e-22, -0.1261), (4.371e-08, 1.911e-15, 1.0, -0.07312), (1.0, 4.371e-08, -4.371e-08, 0.02993), (0.0, 0.0, 0.0, 1.0)))
ob_lamp_001.location = (-0.02993, 0.1261, 0.07312)
ob_lamp_001.rotation_euler = (1.571, -0.0, 1.571)
ob_lamp_001.lock_rotations_4d = False
ob_lamp_001.empty_display_type = 'ARROWS'
ob_lamp_001.color = (0.0, 0.0, 0.0, 1.0)
ob_lamp_001.lineart.crease_threshold = 0.0
ob_plane.location = (0.0003072, 0.0003849, 0.0001214)
ob_plane.lock_rotations_4d = False
ob_plane.empty_display_type = 'ARROWS'
ob_plane.color = (0.0, 0.0, 0.0, 1.0)
ob_plane.lineart.crease_threshold = 0.0

# ---- collection membership
col_collection_1.objects.link(ob_cube_005)
col_collection_1.objects.link(ob_cube_004)
col_collection_1.objects.link(ob_cube_008)
col_collection_1.objects.link(ob_cube_007)
col_collection_1.objects.link(ob_cube_006)
col_collection_1.objects.link(ob_cube_002)
col_collection_1.objects.link(ob_cube_013)
col_collection_1.objects.link(ob_cube_011)
col_collection_1.objects.link(ob_plane_168)
col_collection_1.objects.link(ob_plane_167)
col_collection_1.objects.link(ob_plane_166)
col_collection_1.objects.link(ob_plane_164)
col_collection_1.objects.link(ob_plane_163)
col_collection_1.objects.link(ob_plane_160)
col_collection_1.objects.link(ob_plane_158)
col_collection_1.objects.link(ob_plane_157)
col_collection_1.objects.link(ob_plane_155)
col_collection_1.objects.link(ob_plane_153)
col_collection_1.objects.link(ob_plane_152)
col_collection_1.objects.link(ob_plane_151)
col_collection_1.objects.link(ob_plane_150)
col_collection_1.objects.link(ob_plane_149)
col_collection_1.objects.link(ob_plane_031)
col_collection_1.objects.link(ob_plane_027)
col_collection_1.objects.link(ob_plane_026)
col_collection_1.objects.link(ob_cube_001)
col_collection_1.objects.link(ob_plane_146)
col_collection_1.objects.link(ob_plane_141)
col_collection_1.objects.link(ob_plane_134)
col_collection_1.objects.link(ob_plane_133)
col_collection_1.objects.link(ob_plane_127)
col_collection_1.objects.link(ob_plane_122)
col_collection_1.objects.link(ob_plane_121)
col_collection_1.objects.link(ob_font)
col_collection_1.objects.link(ob_cube_003)
col_collection_1.objects.link(ob_plane_066)
col_collection_1.objects.link(ob_plane_056)
col_collection_1.objects.link(ob_plane_055)
col_collection_1.objects.link(ob_plane_051)
col_collection_1.objects.link(ob_plane_050)
col_collection_1.objects.link(ob_plane_024)
col_collection_1.objects.link(ob_plane_023)
col_collection_1.objects.link(ob_plane_022)
col_collection_1.objects.link(ob_plane_021)
col_collection_1.objects.link(ob_plane_020)
col_collection_1.objects.link(ob_plane_019)
col_collection_1.objects.link(ob_plane_018)
col_collection_1.objects.link(ob_plane_017)
col_collection_1.objects.link(ob_cube)
col_collection_1.objects.link(ob_plane_030)
col_collection_1.objects.link(ob_cube_009)
col_collection_2.objects.link(ob_camera)
col_collection_3.objects.link(ob_sphere)
col_collection_3.objects.link(ob_lamp_001)
col_collection_4.objects.link(ob_plane)

# ---- scene / render settings (as saved in the file)
scene.camera = ob_camera
scene.frame_start = 1; scene.frame_end = 250; scene.frame_set(12)
scene.render.engine = 'BLENDER_EEVEE_NEXT'
scene.render.image_settings.color_mode = 'RGB'
scene.render.image_settings.compression = 90
scene.render.resolution_x = 128
scene.render.resolution_y = 128
scene.render.pixel_aspect_x = 100.0
scene.render.pixel_aspect_y = 100.0
scene.render.fps = 25
scene.render.dither_intensity = 0.0
scene.render.use_compositing = False
scene.render.use_sequencer = False
scene.render.bake_margin = 2
scene.render.bake_bias = 0.0
scene.render.use_stamp_time = False
scene.render.use_stamp_date = False
scene.render.use_stamp_frame = False
scene.render.use_stamp_camera = False
scene.render.use_stamp_scene = False
scene.render.use_stamp_filename = False
scene.render.use_stamp_render_time = False
scene.render.stamp_font_size = 0
scene.cycles.use_denoising = False
scene.cycles.samples = 10
scene.cycles.sampling_pattern = 'TABULATED_SOBOL'
scene.cycles.light_sampling_threshold = 0.0
scene.cycles.use_adaptive_sampling = False
scene.cycles.use_light_tree = False
scene.cycles.blur_glossy = 0.0
scene.cycles.volume_bounces = 1
scene.cycles.pixel_filter_type = 'GAUSSIAN'
scene.cycles.sample_clamp_indirect = 0.0
scene.view_settings.view_transform = 'Raw'
bpy.context.view_layer.update()
